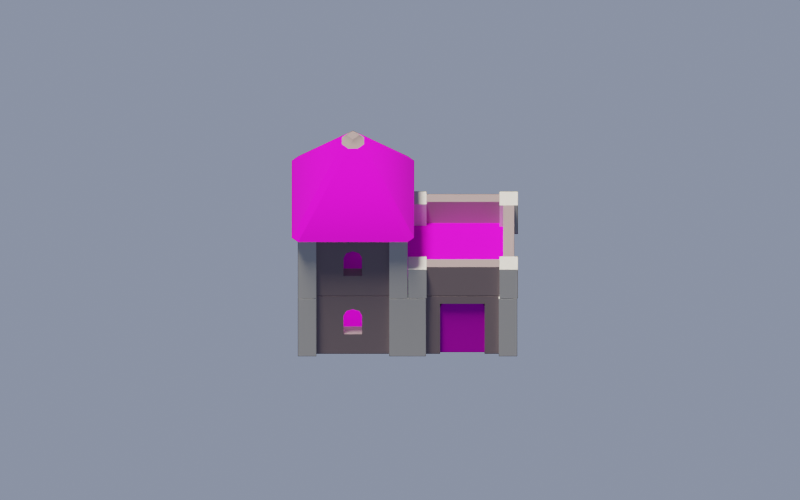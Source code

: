 # Source: modular_house2.blend  (saved by Blender 2.80.75; exported with 4.5.12 LTS)
import bpy
from mathutils import Matrix  # noqa: F401  (used for matrix-valued properties, if any)

bpy.ops.wm.read_factory_settings(use_empty=True)
scene = bpy.context.scene
scene.name = 'Scene'

# ---- collections
col_collection = bpy.data.collections.new('Collection'); scene.collection.children.link(col_collection)

# ---- images (referenced by path relative to the original .blend; pixels are not part of the script)
import os
ASSET_DIR = os.environ.get("B2B_ASSET_DIR", "")  # directory of the original .blend (textures are referenced by path, not embedded)
HERE = os.path.dirname(os.path.abspath(__file__))  # packed textures are extracted next to this script under _unpacked/

def load_image(name, relpath, width, height, colorspace="sRGB"):
    """Load a texture the original file referenced (path relative to the .blend, or extracted next to this script)."""
    p = next((c for c in (os.path.join(HERE, relpath), os.path.join(ASSET_DIR, relpath)) if relpath and os.path.exists(c)), "")
    if p:
        img = bpy.data.images.load(p, check_existing=True)
        img.name = name
    else:  # same state as the original file: an image datablock whose file is absent (Cycles renders it pink)
        img = bpy.data.images.new(name, width, height)
        img.source = "FILE"
        img.filepath = "//" + (relpath or name)
    img.colorspace_settings.name = colorspace
    return img
img_wallmedieval003_col_var2_3k_jpg = load_image('WallMedieval003_COL_VAR2_3K.jpg', 'WallMedieval003/REGULAR/3K/WallMedieval003_COL_VAR2_3K.jpg', 1024, 1024, 'sRGB')
img_copper_roof_png = load_image('copper-roof.png', 'copper-roof.png', 1024, 1024, 'sRGB')
img_woodplanks028_col_var1_3k_jpg = load_image('WoodPlanks028_COL_VAR1_3K.jpg', 'WoodPlanks028/REGULAR/3K/WoodPlanks028_COL_VAR1_3K.jpg', 1024, 1024, 'sRGB')

# ---- materials (node trees are filled in below, after node groups)
mat_shadow_catcher = bpy.data.materials.new('shadow catcher')
mat_shadow_catcher.surface_render_method = 'BLENDED'
mat_shadow_catcher.blend_method = 'BLEND'
mat_shadow_catcher.use_backface_culling = True
mat_shadow_catcher.use_transparent_shadow = False
mat_light_stone = bpy.data.materials.new('Light_Stone')
mat_light_stone.use_transparent_shadow = False
mat_light_stone.diffuse_color = (0.8824, 0.8863, 0.902, 1.0)
mat_light_stone.roughness = 1.0
mat_light_stone.specular_intensity = 0.33
mat_dark_stone = bpy.data.materials.new('Dark_Stone')
mat_dark_stone.use_transparent_shadow = False
mat_dark_stone.diffuse_color = (0.7804, 0.7843, 0.8, 1.0)
mat_dark_stone.roughness = 1.0
mat_dark_stone.specular_intensity = 0.33
mat_green_roof = bpy.data.materials.new('Green_Roof')
mat_green_roof.use_transparent_shadow = False
mat_green_roof.diffuse_color = (0.2706, 0.4078, 0.4, 1.0)
mat_green_roof.roughness = 1.0
mat_green_roof.specular_intensity = 0.33
mat_frontcolor = bpy.data.materials.new('FrontColor')
mat_frontcolor.use_transparent_shadow = False
mat_frontcolor.diffuse_color = (1.0, 1.0, 1.0, 1.0)
mat_frontcolor.roughness = 1.0
mat_frontcolor.specular_intensity = 0.33
mat_wood = bpy.data.materials.new('Wood')
mat_wood.use_transparent_shadow = False
mat_wood.diffuse_color = (0.6667, 0.5451, 0.3569, 1.0)
mat_wood.roughness = 1.0
mat_wood.specular_intensity = 0.33

# ---- material node trees
mat_shadow_catcher.use_nodes = True; mat_shadow_catcher.node_tree.nodes.clear()
_N = mat_shadow_catcher.node_tree.nodes; _L = mat_shadow_catcher.node_tree.links
n0 = _N.new('ShaderNodeBsdfDiffuse'); n0.name = 'Diffuse BSDF'; n0.location = (-324, 106)
n0.inputs[0].default_value = (0.0, 0.0, 0.0, 1.0)
n1 = _N.new('ShaderNodeBsdfDiffuse'); n1.name = 'Diffuse BSDF.001'; n1.location = (-584, 227)
n1.inputs[0].default_value = (1.0, 1.0, 1.0, 1.0)
n2 = _N.new('ShaderNodeShaderToRGB'); n2.name = 'Shader to RGB'; n2.location = (-347, 252)
n3 = _N.new('ShaderNodeRGBToBW'); n3.name = 'RGB to BW'; n3.location = (-137, 260)
n4 = _N.new('ShaderNodeMixShader'); n4.name = 'Mix Shader'; n4.location = (414, 23)
n5 = _N.new('ShaderNodeValToRGB'); n5.name = 'ColorRamp'; n5.location = (64, 298)
while len(n5.color_ramp.elements) > 1: n5.color_ramp.elements.remove(n5.color_ramp.elements[-1])
n5.color_ramp.elements[0].position = 0.0; n5.color_ramp.elements[0].color = (0.0, 0.0, 0.0, 1.0)
_e = n5.color_ramp.elements.new(0.4); _e.color = (1.0, 1.0, 1.0, 1.0)
n6 = _N.new('ShaderNodeBsdfTransparent'); n6.name = 'Transparent BSDF'; n6.location = (-59, -78)
n7 = _N.new('ShaderNodeOutputMaterial'); n7.name = 'Material Output'; n7.location = (787, 124)
_L.new(n1.outputs[0], n2.inputs[0])
_L.new(n2.outputs[0], n3.inputs[0])
_L.new(n3.outputs[0], n5.inputs[0])
_L.new(n5.outputs[0], n4.inputs[0])
_L.new(n6.outputs[0], n4.inputs[2])
_L.new(n0.outputs[0], n4.inputs[1])
_L.new(n4.outputs[0], n7.inputs[0])
n7.is_active_output = True
mat_dark_stone.use_nodes = True; mat_dark_stone.node_tree.nodes.clear()
_N = mat_dark_stone.node_tree.nodes; _L = mat_dark_stone.node_tree.links
n0 = _N.new('ShaderNodeOutputMaterial'); n0.name = 'Material Output'; n0.location = (300, 300)
n1 = _N.new('ShaderNodeBsdfPrincipled'); n1.name = 'Principled BSDF'; n1.location = (10, 300)
n1.distribution = 'GGX'
n1.subsurface_method = 'BURLEY'
n1.inputs[0].default_value = (0.3998, 0.3168, 0.3564, 1.0)
n1.inputs[2].default_value = 1.0
n1.inputs[3].default_value = 1.45
n1.inputs[13].default_value = 0.33
n1.inputs[27].default_value = (0.0, 0.0, 0.0, 1.0)
n1.inputs[28].default_value = 1.0
_L.new(n1.outputs[0], n0.inputs[0])
n0.is_active_output = True
mat_green_roof.use_nodes = True; mat_green_roof.node_tree.nodes.clear()
_N = mat_green_roof.node_tree.nodes; _L = mat_green_roof.node_tree.links
n0 = _N.new('ShaderNodeOutputMaterial'); n0.name = 'Material Output'; n0.location = (300, 300)
n1 = _N.new('ShaderNodeBsdfPrincipled'); n1.name = 'Principled BSDF'; n1.location = (10, 300)
n1.distribution = 'GGX'
n1.subsurface_method = 'BURLEY'
n1.inputs[2].default_value = 1.0
n1.inputs[3].default_value = 1.45
n1.inputs[13].default_value = 0.33
n1.inputs[27].default_value = (0.0, 0.0, 0.0, 1.0)
n1.inputs[28].default_value = 1.0
n2 = _N.new('ShaderNodeTexImage'); n2.name = 'Image Texture'; n2.location = (-366, 88)
n2.image = img_copper_roof_png
_L.new(n1.outputs[0], n0.inputs[0])
_L.new(n2.outputs[0], n1.inputs[0])
n0.is_active_output = True
mat_frontcolor.use_nodes = True; mat_frontcolor.node_tree.nodes.clear()
_N = mat_frontcolor.node_tree.nodes; _L = mat_frontcolor.node_tree.links
n0 = _N.new('ShaderNodeOutputMaterial'); n0.name = 'Material Output'; n0.location = (300, 300)
n1 = _N.new('ShaderNodeBsdfPrincipled'); n1.name = 'Principled BSDF'; n1.location = (10, 300)
n1.distribution = 'GGX'
n1.subsurface_method = 'BURLEY'
n1.inputs[0].default_value = (1.0, 1.0, 1.0, 1.0)
n1.inputs[2].default_value = 1.0
n1.inputs[3].default_value = 1.45
n1.inputs[13].default_value = 0.33
n1.inputs[27].default_value = (0.0, 0.0, 0.0, 1.0)
n1.inputs[28].default_value = 1.0
_L.new(n1.outputs[0], n0.inputs[0])
n0.is_active_output = True
mat_wood.use_nodes = True; mat_wood.node_tree.nodes.clear()
_N = mat_wood.node_tree.nodes; _L = mat_wood.node_tree.links
n0 = _N.new('ShaderNodeOutputMaterial'); n0.name = 'Material Output'; n0.location = (386, 300)
n1 = _N.new('ShaderNodeBsdfPrincipled'); n1.name = 'Principled BSDF'; n1.location = (96, 300)
n1.distribution = 'GGX'
n1.subsurface_method = 'BURLEY'
n1.inputs[2].default_value = 1.0
n1.inputs[3].default_value = 1.45
n1.inputs[13].default_value = 0.33
n1.inputs[27].default_value = (0.0, 0.0, 0.0, 1.0)
n1.inputs[28].default_value = 1.0
n2 = _N.new('ShaderNodeTexImage'); n2.name = 'Image Texture'; n2.location = (-332, 143)
n2.image = img_woodplanks028_col_var1_3k_jpg
_L.new(n1.outputs[0], n0.inputs[0])
_L.new(n2.outputs[0], n1.inputs[0])
n0.is_active_output = True

# ---- world
world_world = bpy.data.worlds.new('World'); scene.world = world_world
world_world.use_nodes = True; world_world.node_tree.nodes.clear()
_N = world_world.node_tree.nodes; _L = world_world.node_tree.links
n0 = _N.new('ShaderNodeOutputWorld'); n0.name = 'World Output'; n0.location = (300, 300)
n1 = _N.new('ShaderNodeBackground'); n1.name = 'Background'; n1.location = (10, 300)
n1.inputs[0].default_value = (0.1653, 0.1946, 0.2739, 1.0)
n1.inputs[1].default_value = 0.4
_L.new(n1.outputs[0], n0.inputs[0])
n0.is_active_output = True
world_world.color = (0.05088, 0.05088, 0.05088)
world_world.use_sun_shadow = False
world_world.sun_shadow_jitter_overblur = 0.0

# ---- cameras
cam_camera = bpy.data.cameras.new('Camera')
cam_camera.type = 'ORTHO'
cam_camera.clip_end = 100.0
cam_camera.ortho_scale = 21.9

# ---- lights
light_light = bpy.data.lights.new('Light', 'SUN')
light_light.color = (1.0, 0.9111, 0.7206)
light_light.transmission_factor = 0.0
light_light.angle = 0.1993
light_light.energy = 4.0
light_light.shadow_soft_size = 0.1
light_light.shadow_cascade_max_distance = 1000.0
light_point = bpy.data.lights.new('Point', 'POINT')
light_point.color = (1.0, 0.9708, 0.8305)
light_point.transmission_factor = 0.0
light_point.energy = 30.0
light_point.shadow_soft_size = 0.25
light_point.shadow_maximum_resolution = 0.006
light_point.use_absolute_resolution = True

# ---- meshes
me_plane = bpy.data.meshes.new('Plane')
me_plane.from_pydata([(-1.0, -1.0, 0.0), (1.0, -1.0, 0.0), (-1.0, 1.0, 0.0), (1.0, 1.0, 0.0)], [], [(0, 1, 3, 2)])
_uv = me_plane.uv_layers.new(name='UVMap')
_uv.uv.foreach_set('vector', [0.0, 0.0, 1.0, 0.0, 1.0, 1.0, 0.0, 1.0])
me_plane.materials.append(mat_shadow_catcher)
me_plane.use_remesh_preserve_volume = False
me_plane.use_remesh_preserve_attributes = False
me_plane.use_mirror_vertex_groups = False
me_plane.update()
me_grey_door_square_01_001 = bpy.data.meshes.new('Grey_Door_Square_01.001')
me_grey_door_square_01_001.from_pydata([(0.5, 2.2, 0.0), (0.5, 2.2, -0.5), (0.4, 2.2, -0.5), (0.1, 2.2, -0.5), (0.0, 2.2, -0.5), (0.0, 2.2, 0.0), (0.5, 0.0, 0.0), (0.5, 0.0, -0.5), (0.0, 0.0, -0.5), (0.1, 0.0, -0.5), (0.4, 0.0, -0.5), (0.0, 0.0, 0.0), (0.1, 0.0, -2.5), (0.1, -2.256e-17, -2.111), (0.1, 1.916, -2.111), (0.1, 1.916, -0.8889), (0.1, -2.256e-17, -0.8889), (0.1, 2.2, -2.5), (0.4, 0.0, -2.5), (0.4, -2.256e-17, -2.111), (0.4, 1.916, -0.8889), (0.4, 1.916, -2.111), (0.4, 2.2, -2.5), (0.4, -2.256e-17, -0.8889), (0.5, 0.0, -2.5), (0.5, 2.2, -2.5), (0.5, 2.2, -3.0), (0.5, 0.0, -3.0), (0.0, 2.2, -3.0), (0.0, 2.2, -2.5), (0.0, 0.0, -3.0), (0.0, 0.0, -2.5)], [], [(0, 1, 2, 3, 4, 5), (6, 7, 1, 0), (8, 9, 10, 7, 6, 11), (8, 4, 3, 9), (5, 4, 8, 11), (11, 6, 0, 5), (12, 13, 14, 15, 16, 9, 3, 17), (18, 19, 13, 12), (20, 21, 19, 18, 22, 2, 10, 23), (14, 21, 20, 15), (19, 21, 14, 13), (15, 20, 23, 16), (9, 16, 23, 10), (24, 25, 22, 18), (26, 25, 24, 27), (28, 29, 17, 22, 25, 26), (30, 31, 29, 28), (24, 18, 12, 31, 30, 27), (29, 31, 12, 17), (27, 30, 28, 26), (22, 17, 3, 2), (1, 7, 10, 2)])
me_grey_door_square_01_001.polygons.foreach_set('use_smooth', [True] * 22)
me_grey_door_square_01_001.polygons.foreach_set('material_index', [0, 0, 0, 0, 0, 0, 1, 1, 1, 1, 1, 1, 1, 0, 0, 0, 0, 0, 0, 0, 1, 0])
_k = set([(0, 1), (0, 5), (0, 6), (1, 2), (1, 7), (2, 10), (2, 22), (3, 4), (3, 9), (3, 17), (4, 5), (4, 8), (5, 11), (6, 7), (6, 11), (7, 10), (8, 9), (8, 11), (9, 16), (10, 23), (12, 13), (12, 17), (12, 31), (13, 14), (13, 19), (14, 15), (14, 21), (15, 16), (15, 20), (16, 23), (17, 29), (18, 19), (18, 22), (18, 24), (19, 21), (20, 21), (20, 23), (22, 25), (24, 25), (24, 27), (25, 26), (26, 27), (26, 28), (27, 30), (28, 29), (28, 30), (29, 31), (30, 31)])
me_grey_door_square_01_001.attributes.new('sharp_edge', 'BOOLEAN', 'EDGE').data.foreach_set('value', [ (min(e.vertices), max(e.vertices)) in _k for e in me_grey_door_square_01_001.edges])
_uv = me_grey_door_square_01_001.uv_layers.new(name='UVMap')
_uv.uv.foreach_set('vector', [0.2273, 0.0, 0.2273, 0.2273, 0.1818, 0.2273, 0.04545, 0.2273, 0.0, 0.2273, 0.0, 0.0, 0.9999, 0.4548, 0.9999, 0.682, 0.0001151, 0.682, 0.0001151, 0.4548, 0.0, 0.2273, -0.04545, 0.2273, -0.1818, 0.2273, -0.2273, 0.2273, -0.2273, 0.0, 0.0, 0.0, 0.0, 0.0, 0.0, 1.0, -0.04545, 1.0, -0.04545, 0.0, 0.0, 1.0, -0.2273, 1.0, -0.2273, 0.0, 0.0, 0.0, 0.0, 0.0, 0.2273, 0.0, 0.2273, 1.0, 0.0, 1.0, -1.136, 1.251e-18, -0.9596, -9.004e-18, -0.9596, 0.8707, -0.404, 0.8707, -0.404, -9.004e-18, -0.2273, 1.251e-18, -0.2273, 1.0, -1.136, 1.0, -0.1818, 1.136, -0.1818, 0.9596, -0.04545, 0.9596, -0.04545, 1.136, 0.404, 0.8707, 0.9596, 0.8707, 0.9596, -1.025e-17, 1.136, -5.094e-33, 1.136, 1.0, 0.2273, 1.0, 0.2273, -5.094e-33, 0.404, -1.025e-17, -0.04545, 0.9596, -0.1818, 0.9596, -0.1818, 0.404, -0.04545, 0.404, 0.1818, -3.117e-15, 0.1818, 0.8707, 0.04545, 0.8707, 0.04545, -3.117e-15, -0.04545, 0.8707, -0.1818, 0.8707, -0.1818, -1.025e-17, -0.04545, -1.025e-17, -0.04545, 0.2273, -0.04545, 0.404, -0.1818, 0.404, -0.1818, 0.2273, 0.2273, 0.0, 0.2273, 1.0, 0.1818, 1.0, 0.1818, 0.0, 0.0001151, 0.2273, 0.0001152, 0.0001151, 0.9999, 0.0001153, 0.9999, 0.2273, 0.0, 1.364, 0.0, 1.136, 0.04545, 1.136, 0.1818, 1.136, 0.2273, 1.136, 0.2273, 1.364, -1.364, 0.0, -1.136, 0.0, -1.136, 1.0, -1.364, 1.0, -0.2273, 1.136, -0.1818, 1.136, -0.04545, 1.136, 0.0, 1.136, 0.0, 1.364, -0.2273, 1.364, 0.0, 1.0, 0.0, 0.0, 0.04545, 0.0, 0.04545, 1.0, 0.9999, 0.2273, 0.9999, 0.4546, 0.0001151, 0.4546, 0.0001151, 0.2273, 0.1818, 1.136, 0.04545, 1.136, 0.04545, 0.2273, 0.1818, 0.2273, -0.2273, 1.0, -0.2273, 0.0, -0.1818, 0.0, -0.1818, 1.0])
me_grey_door_square_01_001.materials.append(mat_light_stone)
me_grey_door_square_01_001.materials.append(mat_dark_stone)
me_grey_door_square_01_001.use_remesh_preserve_volume = False
me_grey_door_square_01_001.use_remesh_preserve_attributes = False
me_grey_door_square_01_001.use_mirror_vertex_groups = False
me_grey_door_square_01_001.update()
me_grey_door_square_01_001.normals_split_custom_set([tuple(v) for v in zip(*[iter([0.0, 1.0, 1.788e-07, 0.0, 1.0, 1.788e-07, 0.0, 1.0, 1.192e-07, 0.0, 1.0, 1.192e-07, 0.0, 1.0, 1.788e-07, 0.0, 1.0, 1.788e-07, 1.0, 0.0, 0.0, 1.0, 0.0, 0.0, 1.0, 0.0, 0.0, 1.0, 0.0, 0.0, 0.0, -1.0, 0.0, 0.0, -1.0, 1.934e-17, 0.0, -1.0, 1.934e-17, 0.0, -1.0, 0.0, 0.0, -1.0, 0.0, 0.0, -1.0, 0.0, 0.0, 0.0, -1.0, 0.0, 0.0, -1.0, 0.0, 0.0, -1.0, 0.0, 0.0, -1.0, -1.0, 0.0, 0.0, -1.0, 0.0, 0.0, -1.0, 0.0, 0.0, -1.0, 0.0, 0.0, 0.0, 0.0, 1.0, 0.0, 0.0, 1.0, 0.0, 0.0, 1.0, 0.0, 0.0, 1.0, -1.0, 7.239e-09, 0.0, -1.0, 7.239e-09, 0.0, -1.0, 7.239e-09, 0.0, -1.0, 7.239e-09, 0.0, -1.0, 7.239e-09, 0.0, -1.0, 7.239e-09, 0.0, -1.0, 7.239e-09, 0.0, -1.0, 7.239e-09, 0.0, 0.0, -1.0, -1.934e-17, 0.0, -1.0, -5.801e-17, 0.0, -1.0, -5.801e-17, 0.0, -1.0, -1.934e-17, 1.0, -1.448e-08, 0.0, 1.0, -1.448e-08, 0.0, 1.0, -1.448e-08, 0.0, 1.0, -1.448e-08, 0.0, 1.0, -1.448e-08, 0.0, 1.0, -1.448e-08, 0.0, 1.0, -1.448e-08, 0.0, 1.0, -1.448e-08, 0.0, 0.0, -1.0, 0.0, 0.0, -1.0, 0.0, 0.0, -1.0, 0.0, 0.0, -1.0, 0.0, 0.0, 0.0, 1.0, 0.0, 0.0, 1.0, 0.0, 0.0, 1.0, 0.0, 0.0, 1.0, 0.0, 0.0, -1.0, 0.0, 0.0, -1.0, 0.0, 0.0, -1.0, 0.0, 0.0, -1.0, 0.0, -1.0, 1.934e-17, 0.0, -1.0, 5.802e-17, 0.0, -1.0, 5.802e-17, 0.0, -1.0, 1.934e-17, 0.0, 0.0, 1.0, 0.0, 0.0, 1.0, 0.0, 0.0, 1.0, 0.0, 0.0, 1.0, 1.0, 0.0, 0.0, 1.0, 0.0, 0.0, 1.0, 0.0, 0.0, 1.0, 0.0, 0.0, 0.0, 1.0, -1.192e-07, 0.0, 1.0, -1.192e-07, 0.0, 1.0, -7.947e-08, 0.0, 1.0, -7.947e-08, 0.0, 1.0, -1.192e-07, 0.0, 1.0, -1.192e-07, -1.0, 0.0, 0.0, -1.0, 0.0, 0.0, -1.0, 0.0, 0.0, -1.0, 0.0, 0.0, 0.0, -1.0, 0.0, 0.0, -1.0, -1.934e-17, 0.0, -1.0, -1.934e-17, 0.0, -1.0, 0.0, 0.0, -1.0, 0.0, 0.0, -1.0, 0.0, 0.0, 0.0, 1.0, 0.0, 0.0, 1.0, 0.0, 0.0, 1.0, 0.0, 0.0, 1.0, 0.0, 0.0, -1.0, 0.0, 0.0, -1.0, 0.0, 0.0, -1.0, 0.0, 0.0, -1.0, 0.0, 1.0, -7.947e-08, 0.0, 1.0, -7.947e-08, 0.0, 1.0, 1.192e-07, 0.0, 1.0, 1.192e-07, 0.0, 0.0, -1.0, 0.0, 0.0, -1.0, 0.0, 0.0, -1.0, 0.0, 0.0, -1.0])] * 3)])
me_grey_window_round_01 = bpy.data.meshes.new('Grey_Window_Round_01')
me_grey_window_round_01.from_pydata([(0.5, 2.2, 0.0), (0.5, 2.2, -0.5), (0.4, 2.2, -0.5), (0.1, 2.2, -0.5), (0.0, 2.2, -0.5), (0.0, 2.2, 0.0), (0.5, 0.0, 0.0), (0.5, 0.0, -0.5), (0.0, 0.0, -0.5), (0.1, 0.0, -0.5), (0.4, 0.0, -0.5), (0.0, 0.0, 0.0), (0.1, 1.631, -1.322), (0.1, 2.2, -2.5), (0.4, 2.2, -2.5), (0.0, 2.2, -3.0), (0.0, 2.2, -2.5), (0.5, 2.2, -2.5), (0.5, 2.2, -3.0), (0.0, 0.0, -3.0), (0.0, 0.0, -2.5), (0.5, 0.0, -2.5), (0.4, 0.0, -2.5), (0.1, 0.0, -2.5), (0.5, 0.0, -3.0), (0.4, 1.452, -1.752), (0.4, 1.631, -1.678), (0.4, 1.705, -1.5), (0.4, 1.631, -1.322), (0.4, 1.452, -1.248), (0.4, 0.7477, -1.248), (0.1, 0.7477, -1.248), (0.1, 1.452, -1.248), (0.4, 0.7477, -1.752), (0.1, 0.7477, -1.752), (0.1, 1.452, -1.752), (0.1, 1.631, -1.678), (0.1, 1.705, -1.5)], [], [(0, 1, 2, 3, 4, 5), (6, 7, 1, 0), (8, 9, 10, 7, 6, 11), (8, 4, 3, 9), (5, 4, 8, 11), (11, 6, 0, 5), (3, 12, 9), (12, 3, 13), (14, 13, 3, 2), (15, 16, 13, 14, 17, 18), (19, 20, 16, 15), (21, 22, 23, 20, 19, 24), (21, 17, 14, 22), (18, 17, 21, 24), (24, 19, 15, 18), (14, 25, 22), (14, 26, 25), (14, 27, 26), (14, 28, 27), (2, 28, 14), (28, 2, 29), (29, 2, 30), (10, 30, 2), (30, 10, 22), (9, 23, 22, 10), (9, 31, 23), (31, 9, 32), (9, 12, 32), (28, 29, 32, 12), (29, 30, 31, 32), (30, 33, 34, 31), (30, 22, 33), (33, 22, 25), (33, 25, 35, 34), (25, 26, 36, 35), (26, 27, 37, 36), (27, 28, 12, 37), (12, 13, 37), (37, 13, 36), (36, 13, 35), (35, 13, 34), (23, 34, 13), (23, 31, 34), (16, 20, 23, 13), (1, 7, 10, 2)])
me_grey_window_round_01.polygons.foreach_set('use_smooth', [True] * 45)
me_grey_window_round_01.polygons.foreach_set('material_index', [0, 0, 0, 0, 0, 0, 1, 1, 1, 0, 0, 0, 0, 0, 0, 1, 1, 1, 1, 1, 1, 1, 1, 1, 1, 1, 1, 1, 1, 1, 1, 1, 1, 1, 1, 1, 1, 1, 1, 1, 1, 1, 1, 0, 0])
_k = set([(0, 1), (0, 5), (0, 6), (1, 2), (1, 7), (2, 10), (2, 14), (3, 4), (3, 9), (3, 13), (4, 5), (4, 8), (5, 11), (6, 7), (6, 11), (7, 10), (8, 9), (8, 11), (9, 23), (10, 22), (12, 28), (12, 32), (12, 37), (13, 16), (13, 23), (14, 17), (14, 22), (15, 16), (15, 18), (15, 19), (16, 20), (17, 18), (17, 21), (18, 24), (19, 20), (19, 24), (20, 23), (21, 22), (21, 24), (25, 26), (25, 33), (25, 35), (26, 27), (26, 36), (27, 28), (27, 37), (28, 29), (29, 30), (29, 32), (30, 31), (30, 33), (31, 32), (31, 34), (33, 34), (34, 35), (35, 36), (36, 37)])
me_grey_window_round_01.attributes.new('sharp_edge', 'BOOLEAN', 'EDGE').data.foreach_set('value', [ (min(e.vertices), max(e.vertices)) in _k for e in me_grey_window_round_01.edges])
_uv = me_grey_window_round_01.uv_layers.new(name='UVMap')
_uv.uv.foreach_set('vector', [0.2273, 0.0, 0.2273, 0.2273, 0.1818, 0.2273, 0.04545, 0.2273, 0.0, 0.2273, 0.0, 0.0, 0.0, 0.0, 0.2273, 0.0, 0.2273, 1.0, 0.0, 1.0, 0.0, 0.2273, -0.04545, 0.2273, -0.1818, 0.2273, -0.2273, 0.2273, -0.2273, 0.0, 0.0, 0.0, 0.0, 0.0, 0.0, 1.0, -0.04545, 1.0, -0.04545, 0.0, 0.0, 1.0, -0.2273, 1.0, -0.2273, 0.0, 0.0, 0.0, 0.0, 0.0, 0.2273, 0.0, 0.2273, 1.0, 0.0, 1.0, -0.2273, 1.0, -0.6007, 0.7413, -0.2273, 0.0, -0.6007, 0.7413, -0.2273, 1.0, -1.136, 1.0, 0.1818, 1.136, 0.04545, 1.136, 0.04545, 0.2273, 0.1818, 0.2273, 0.0, 1.364, 0.0, 1.136, 0.04545, 1.136, 0.1818, 1.136, 0.2273, 1.136, 0.2273, 1.364, -1.364, 0.0, -1.136, 0.0, -1.136, 1.0, -1.364, 1.0, -0.2273, 1.136, -0.1818, 1.136, -0.04545, 1.136, 0.0, 1.136, 0.0, 1.364, -0.2273, 1.364, 0.2273, 0.0, 0.2273, 1.0, 0.1818, 1.0, 0.1818, 0.0, 1.364, 1.0, 1.136, 1.0, 1.136, 0.0, 1.364, 0.0, -0.2273, 0.0, 0.0, 0.0, 0.0, 1.0, -0.2273, 1.0, 1.136, 1.0, 0.7965, 0.6602, 1.136, 0.0, 1.136, 1.0, 0.7629, 0.7413, 0.7965, 0.6602, 1.136, 1.0, 0.6818, 0.7749, 0.7629, 0.7413, 1.136, 1.0, 0.6007, 0.7413, 0.6818, 0.7749, 0.2273, 1.0, 0.6007, 0.7413, 1.136, 1.0, 0.6007, 0.7413, 0.2273, 1.0, 0.5671, 0.6602, 0.5671, 0.6602, 0.2273, 1.0, 0.5671, 0.3398, 0.2273, 0.0, 0.5671, 0.3398, 0.2273, 1.0, 0.5671, 0.3398, 0.2273, 0.0, 1.136, 0.0, -0.04545, 0.2273, -0.04545, 1.136, -0.1818, 1.136, -0.1818, 0.2273, -0.2273, 0.0, -0.5671, 0.3398, -1.136, 0.0, -0.5671, 0.3398, -0.2273, 0.0, -0.5671, 0.6602, -0.2273, 0.0, -0.6007, 0.7413, -0.5671, 0.6602, -0.1818, 0.9147, -0.1818, 0.8269, -0.04545, 0.8269, -0.04545, 0.9147, -0.1818, 0.6602, -0.1818, 0.3398, -0.04545, 0.3398, -0.04545, 0.6602, 0.1818, 0.5671, 0.1818, 0.7965, 0.04545, 0.7965, 0.04545, 0.5671, 0.5671, 0.3398, 1.136, 0.0, 0.7965, 0.3398, 0.7965, 0.3398, 1.136, 0.0, 0.7965, 0.6602, 0.1818, 0.3398, 0.1818, 0.6602, 0.04545, 0.6602, 0.04545, 0.3398, 0.1818, 0.3051, 0.1818, 0.3929, 0.04545, 0.3929, 0.04545, 0.3051, 0.1818, -0.4212, 0.1818, -0.3334, 0.04545, -0.3334, 0.04545, -0.4212, -0.1818, 0.9264, -0.1818, 0.8387, -0.04545, 0.8387, -0.04545, 0.9264, -0.6007, 0.7413, -1.136, 1.0, -0.6818, 0.7749, -0.6818, 0.7749, -1.136, 1.0, -0.7629, 0.7413, -0.7629, 0.7413, -1.136, 1.0, -0.7965, 0.6602, -0.7965, 0.6602, -1.136, 1.0, -0.7965, 0.3398, -1.136, 0.0, -0.7965, 0.3398, -1.136, 1.0, -1.136, 0.0, -0.5671, 0.3398, -0.7965, 0.3398, 0.0, 1.0, 0.0, 0.0, 0.04545, 0.0, 0.04545, 1.0, -0.2273, 1.0, -0.2273, 0.0, -0.1818, 0.0, -0.1818, 1.0])
me_grey_window_round_01.materials.append(mat_light_stone)
me_grey_window_round_01.materials.append(mat_dark_stone)
me_grey_window_round_01.use_remesh_preserve_volume = False
me_grey_window_round_01.use_remesh_preserve_attributes = False
me_grey_window_round_01.use_mirror_vertex_groups = False
me_grey_window_round_01.update()
me_grey_window_round_01.normals_split_custom_set([tuple(v) for v in zip(*[iter([0.0, 1.0, 1.788e-07, 0.0, 1.0, 1.788e-07, 0.0, 1.0, 1.192e-07, 0.0, 1.0, 1.192e-07, 0.0, 1.0, 1.788e-07, 0.0, 1.0, 1.788e-07, 1.0, 0.0, 0.0, 1.0, 0.0, 0.0, 1.0, 0.0, 0.0, 1.0, 0.0, 0.0, 0.0, -1.0, 0.0, 0.0, -1.0, 0.0, 0.0, -1.0, 0.0, 0.0, -1.0, 0.0, 0.0, -1.0, 0.0, 0.0, -1.0, 0.0, 0.0, 0.0, -1.0, 0.0, 0.0, -1.0, 0.0, 0.0, -1.0, 0.0, 0.0, -1.0, -1.0, 0.0, 0.0, -1.0, 0.0, 0.0, -1.0, 0.0, 0.0, -1.0, 0.0, 0.0, 0.0, 0.0, 1.0, 0.0, 0.0, 1.0, 0.0, 0.0, 1.0, 0.0, 0.0, 1.0, -1.0, 0.0, 0.0, -1.0, -6.269e-09, 0.0, -1.0, -7.379e-09, 0.0, -1.0, -6.269e-09, 0.0, -1.0, 0.0, 0.0, -1.0, -5.999e-09, 0.0, 0.0, 1.0, -7.947e-08, 0.0, 1.0, -7.947e-08, 0.0, 1.0, 1.192e-07, 0.0, 1.0, 1.192e-07, 0.0, 1.0, -1.192e-07, 0.0, 1.0, -1.192e-07, 0.0, 1.0, -7.947e-08, 0.0, 1.0, -7.947e-08, 0.0, 1.0, -1.192e-07, 0.0, 1.0, -1.192e-07, -1.0, 0.0, 0.0, -1.0, 0.0, 0.0, -1.0, 0.0, 0.0, -1.0, 0.0, 0.0, 0.0, -1.0, 0.0, 0.0, -1.0, 0.0, 0.0, -1.0, 0.0, 0.0, -1.0, 0.0, 0.0, -1.0, 0.0, 0.0, -1.0, 0.0, 0.0, 0.0, 1.0, 0.0, 0.0, 1.0, 0.0, 0.0, 1.0, 0.0, 0.0, 1.0, 1.0, 0.0, 0.0, 1.0, 0.0, 0.0, 1.0, 0.0, 0.0, 1.0, 0.0, 0.0, 0.0, 0.0, -1.0, 0.0, 0.0, -1.0, 0.0, 0.0, -1.0, 0.0, 0.0, -1.0, 1.0, 7.187e-10, 0.0, 1.0, -8.556e-08, 0.0, 1.0, 2.464e-09, 0.0, 1.0, 7.187e-10, 0.0, 1.0, -1.64e-08, 0.0, 1.0, -8.556e-08, 0.0, 1.0, 7.187e-10, 0.0, 1.0, 1.652e-06, 0.0, 1.0, -1.64e-08, 0.0, 1.0, 7.187e-10, 0.0, 1.0, -1.135e-07, 0.0, 1.0, 1.652e-06, 0.0, 1.0, -3.609e-08, 0.0, 1.0, -1.135e-07, 0.0, 1.0, 7.187e-10, 0.0, 1.0, -1.135e-07, 0.0, 1.0, -3.609e-08, 0.0, 1.0, -1.053e-07, 0.0, 1.0, -1.053e-07, 0.0, 1.0, -3.609e-08, 0.0, 1.0, 1.271e-08, 0.0, 1.0, 3.986e-08, 0.0, 1.0, 1.271e-08, 0.0, 1.0, -3.609e-08, 0.0, 1.0, 1.271e-08, 0.0, 1.0, 3.986e-08, 0.0, 1.0, 2.464e-09, 0.0, 0.0, -1.0, 0.0, 0.0, -1.0, 0.0, 0.0, -1.0, 0.0, 0.0, -1.0, 0.0, -1.0, -7.379e-09, 0.0, -1.0, -5.434e-09, 0.0, -1.0, -3.722e-09, 0.0, -1.0, -5.434e-09, 0.0, -1.0, -7.379e-09, 0.0, -1.0, 4.021e-07, 0.0, -1.0, -7.379e-09, 0.0, -1.0, -6.269e-09, 0.0, -1.0, 4.021e-07, 0.0, 0.0, -0.3827, -0.9239, 0.0, -0.3827, -0.9239, 0.0, -0.3827, -0.9239, 0.0, -0.3827, -0.9239, 0.0, 0.0, -1.0, 0.0, 0.0, -1.0, 0.0, 0.0, -1.0, 0.0, 0.0, -1.0, 0.0, 1.0, 0.0, 0.0, 1.0, 0.0, 0.0, 1.0, 0.0, 0.0, 1.0, 0.0, 1.0, 1.271e-08, 0.0, 1.0, 2.464e-09, 0.0, 1.0, -7.898e-08, 0.0, 1.0, -7.898e-08, 0.0, 1.0, 2.464e-09, 0.0, 1.0, -8.556e-08, 0.0, 0.0, 0.0, 1.0, 0.0, 0.0, 1.0, 0.0, 0.0, 1.0, 0.0, 0.0, 1.0, 0.0, -0.3827, 0.9239, 0.0, -0.3827, 0.9239, 0.0, -0.3827, 0.9239, 0.0, -0.3827, 0.9239, 0.0, -0.9239, 0.3827, 0.0, -0.9239, 0.3827, 0.0, -0.9239, 0.3827, 0.0, -0.9239, 0.3827, 0.0, -0.9239, -0.3827, 0.0, -0.9239, -0.3827, 0.0, -0.9239, -0.3827, 0.0, -0.9239, -0.3827, -1.0, -6.269e-09, 0.0, -1.0, -5.999e-09, 0.0, -1.0, -8.261e-07, 0.0, -1.0, -8.261e-07, 0.0, -1.0, -5.999e-09, 0.0, -1.0, -1.422e-08, 0.0, -1.0, -1.422e-08, 0.0, -1.0, -5.999e-09, 0.0, -1.0, 2.633e-08, 0.0, -1.0, 2.633e-08, 0.0, -1.0, -5.999e-09, 0.0, -1.0, 9.873e-09, 0.0, -1.0, -3.722e-09, 0.0, -1.0, 9.873e-09, 0.0, -1.0, -5.999e-09, 0.0, -1.0, -3.722e-09, 0.0, -1.0, -5.434e-09, 0.0, -1.0, 9.873e-09, 0.0, 0.0, 0.0, 1.0, 0.0, 0.0, 1.0, 0.0, 0.0, 1.0, 0.0, 0.0, 1.0, 0.0, 0.0, -1.0, 0.0, 0.0, -1.0, 0.0, 0.0, -1.0, 0.0, 0.0, -1.0])] * 3)])
me_grey_window_round_01_001 = bpy.data.meshes.new('Grey_Window_Round_01.001')
me_grey_window_round_01_001.from_pydata([(0.5, 2.2, 0.0), (0.5, 2.2, -0.5), (0.4, 2.2, -0.5), (0.1, 2.2, -0.5), (0.0, 2.2, -0.5), (0.0, 2.2, 0.0), (0.5, 0.0, 0.0), (0.5, 0.0, -0.5), (0.0, 0.0, -0.5), (0.1, 0.0, -0.5), (0.4, 0.0, -0.5), (0.0, 0.0, 0.0), (0.1, 1.631, -1.322), (0.1, 2.2, -2.5), (0.4, 2.2, -2.5), (0.0, 2.2, -3.0), (0.0, 2.2, -2.5), (0.5, 2.2, -2.5), (0.5, 2.2, -3.0), (0.0, 0.0, -3.0), (0.0, 0.0, -2.5), (0.5, 0.0, -2.5), (0.4, 0.0, -2.5), (0.1, 0.0, -2.5), (0.5, 0.0, -3.0), (0.4, 1.452, -1.752), (0.4, 1.631, -1.678), (0.4, 1.705, -1.5), (0.4, 1.631, -1.322), (0.4, 1.452, -1.248), (0.4, 0.7477, -1.248), (0.1, 0.7477, -1.248), (0.1, 1.452, -1.248), (0.4, 0.7477, -1.752), (0.1, 0.7477, -1.752), (0.1, 1.452, -1.752), (0.1, 1.631, -1.678), (0.1, 1.705, -1.5)], [], [(0, 1, 2, 3, 4, 5), (6, 7, 1, 0), (8, 9, 10, 7, 6, 11), (8, 4, 3, 9), (5, 4, 8, 11), (11, 6, 0, 5), (3, 12, 9), (12, 3, 13), (14, 13, 3, 2), (15, 16, 13, 14, 17, 18), (19, 20, 16, 15), (21, 22, 23, 20, 19, 24), (21, 17, 14, 22), (18, 17, 21, 24), (24, 19, 15, 18), (14, 25, 22), (14, 26, 25), (14, 27, 26), (14, 28, 27), (2, 28, 14), (28, 2, 29), (29, 2, 30), (10, 30, 2), (30, 10, 22), (9, 23, 22, 10), (9, 31, 23), (31, 9, 32), (9, 12, 32), (28, 29, 32, 12), (29, 30, 31, 32), (30, 33, 34, 31), (30, 22, 33), (33, 22, 25), (33, 25, 35, 34), (25, 26, 36, 35), (26, 27, 37, 36), (27, 28, 12, 37), (12, 13, 37), (37, 13, 36), (36, 13, 35), (35, 13, 34), (23, 34, 13), (23, 31, 34), (16, 20, 23, 13), (1, 7, 10, 2)])
me_grey_window_round_01_001.polygons.foreach_set('use_smooth', [True] * 45)
me_grey_window_round_01_001.polygons.foreach_set('material_index', [0, 0, 0, 0, 0, 0, 1, 1, 1, 0, 0, 0, 0, 0, 0, 1, 1, 1, 1, 1, 1, 1, 1, 1, 1, 1, 1, 1, 1, 1, 1, 1, 1, 1, 1, 1, 1, 1, 1, 1, 1, 1, 1, 0, 0])
_k = set([(0, 1), (0, 5), (0, 6), (1, 2), (1, 7), (2, 10), (2, 14), (3, 4), (3, 9), (3, 13), (4, 5), (4, 8), (5, 11), (6, 7), (6, 11), (7, 10), (8, 9), (8, 11), (9, 23), (10, 22), (12, 28), (12, 32), (12, 37), (13, 16), (13, 23), (14, 17), (14, 22), (15, 16), (15, 18), (15, 19), (16, 20), (17, 18), (17, 21), (18, 24), (19, 20), (19, 24), (20, 23), (21, 22), (21, 24), (25, 26), (25, 33), (25, 35), (26, 27), (26, 36), (27, 28), (27, 37), (28, 29), (29, 30), (29, 32), (30, 31), (30, 33), (31, 32), (31, 34), (33, 34), (34, 35), (35, 36), (36, 37)])
me_grey_window_round_01_001.attributes.new('sharp_edge', 'BOOLEAN', 'EDGE').data.foreach_set('value', [ (min(e.vertices), max(e.vertices)) in _k for e in me_grey_window_round_01_001.edges])
_uv = me_grey_window_round_01_001.uv_layers.new(name='UVMap')
_uv.uv.foreach_set('vector', [0.2273, 0.0, 0.2273, 0.2273, 0.1818, 0.2273, 0.04545, 0.2273, 0.0, 0.2273, 0.0, 0.0, 0.0, 0.0, 0.2273, 0.0, 0.2273, 1.0, 0.0, 1.0, 0.0, 0.2273, -0.04545, 0.2273, -0.1818, 0.2273, -0.2273, 0.2273, -0.2273, 0.0, 0.0, 0.0, 0.0, 0.0, 0.0, 1.0, -0.04545, 1.0, -0.04545, 0.0, 0.0, 1.0, -0.2273, 1.0, -0.2273, 0.0, 0.0, 0.0, 0.0, 0.0, 0.2273, 0.0, 0.2273, 1.0, 0.0, 1.0, -0.2273, 1.0, -0.6007, 0.7413, -0.2273, 0.0, -0.6007, 0.7413, -0.2273, 1.0, -1.136, 1.0, 0.1818, 1.136, 0.04545, 1.136, 0.04545, 0.2273, 0.1818, 0.2273, 0.0, 1.364, 0.0, 1.136, 0.04545, 1.136, 0.1818, 1.136, 0.2273, 1.136, 0.2273, 1.364, -1.364, 0.0, -1.136, 0.0, -1.136, 1.0, -1.364, 1.0, -0.2273, 1.136, -0.1818, 1.136, -0.04545, 1.136, 0.0, 1.136, 0.0, 1.364, -0.2273, 1.364, 0.2273, 0.0, 0.2273, 1.0, 0.1818, 1.0, 0.1818, 0.0, 1.364, 1.0, 1.136, 1.0, 1.136, 0.0, 1.364, 0.0, -0.2273, 0.0, 0.0, 0.0, 0.0, 1.0, -0.2273, 1.0, 1.136, 1.0, 0.7965, 0.6602, 1.136, 0.0, 1.136, 1.0, 0.7629, 0.7413, 0.7965, 0.6602, 1.136, 1.0, 0.6818, 0.7749, 0.7629, 0.7413, 1.136, 1.0, 0.6007, 0.7413, 0.6818, 0.7749, 0.2273, 1.0, 0.6007, 0.7413, 1.136, 1.0, 0.6007, 0.7413, 0.2273, 1.0, 0.5671, 0.6602, 0.5671, 0.6602, 0.2273, 1.0, 0.5671, 0.3398, 0.2273, 0.0, 0.5671, 0.3398, 0.2273, 1.0, 0.5671, 0.3398, 0.2273, 0.0, 1.136, 0.0, -0.04545, 0.2273, -0.04545, 1.136, -0.1818, 1.136, -0.1818, 0.2273, -0.2273, 0.0, -0.5671, 0.3398, -1.136, 0.0, -0.5671, 0.3398, -0.2273, 0.0, -0.5671, 0.6602, -0.2273, 0.0, -0.6007, 0.7413, -0.5671, 0.6602, -0.1818, 0.9147, -0.1818, 0.8269, -0.04545, 0.8269, -0.04545, 0.9147, -0.1818, 0.6602, -0.1818, 0.3398, -0.04545, 0.3398, -0.04545, 0.6602, 0.1818, 0.5671, 0.1818, 0.7965, 0.04545, 0.7965, 0.04545, 0.5671, 0.5671, 0.3398, 1.136, 0.0, 0.7965, 0.3398, 0.7965, 0.3398, 1.136, 0.0, 0.7965, 0.6602, 0.1818, 0.3398, 0.1818, 0.6602, 0.04545, 0.6602, 0.04545, 0.3398, 0.1818, 0.3051, 0.1818, 0.3929, 0.04545, 0.3929, 0.04545, 0.3051, 0.1818, -0.4212, 0.1818, -0.3334, 0.04545, -0.3334, 0.04545, -0.4212, -0.1818, 0.9264, -0.1818, 0.8387, -0.04545, 0.8387, -0.04545, 0.9264, -0.6007, 0.7413, -1.136, 1.0, -0.6818, 0.7749, -0.6818, 0.7749, -1.136, 1.0, -0.7629, 0.7413, -0.7629, 0.7413, -1.136, 1.0, -0.7965, 0.6602, -0.7965, 0.6602, -1.136, 1.0, -0.7965, 0.3398, -1.136, 0.0, -0.7965, 0.3398, -1.136, 1.0, -1.136, 0.0, -0.5671, 0.3398, -0.7965, 0.3398, 0.0, 1.0, 0.0, 0.0, 0.04545, 0.0, 0.04545, 1.0, -0.2273, 1.0, -0.2273, 0.0, -0.1818, 0.0, -0.1818, 1.0])
me_grey_window_round_01_001.materials.append(mat_light_stone)
me_grey_window_round_01_001.materials.append(mat_dark_stone)
me_grey_window_round_01_001.use_remesh_preserve_volume = False
me_grey_window_round_01_001.use_remesh_preserve_attributes = False
me_grey_window_round_01_001.use_mirror_vertex_groups = False
me_grey_window_round_01_001.update()
me_grey_window_round_01_001.normals_split_custom_set([tuple(v) for v in zip(*[iter([0.0, 1.0, 1.788e-07, 0.0, 1.0, 1.788e-07, 0.0, 1.0, 1.192e-07, 0.0, 1.0, 1.192e-07, 0.0, 1.0, 1.788e-07, 0.0, 1.0, 1.788e-07, 1.0, 0.0, 0.0, 1.0, 0.0, 0.0, 1.0, 0.0, 0.0, 1.0, 0.0, 0.0, 0.0, -1.0, 0.0, 0.0, -1.0, 0.0, 0.0, -1.0, 0.0, 0.0, -1.0, 0.0, 0.0, -1.0, 0.0, 0.0, -1.0, 0.0, 0.0, 0.0, -1.0, 0.0, 0.0, -1.0, 0.0, 0.0, -1.0, 0.0, 0.0, -1.0, -1.0, 0.0, 0.0, -1.0, 0.0, 0.0, -1.0, 0.0, 0.0, -1.0, 0.0, 0.0, 0.0, 0.0, 1.0, 0.0, 0.0, 1.0, 0.0, 0.0, 1.0, 0.0, 0.0, 1.0, -1.0, 0.0, 0.0, -1.0, -6.269e-09, 0.0, -1.0, -7.379e-09, 0.0, -1.0, -6.269e-09, 0.0, -1.0, 0.0, 0.0, -1.0, -5.999e-09, 0.0, 0.0, 1.0, -7.947e-08, 0.0, 1.0, -7.947e-08, 0.0, 1.0, 1.192e-07, 0.0, 1.0, 1.192e-07, 0.0, 1.0, -1.192e-07, 0.0, 1.0, -1.192e-07, 0.0, 1.0, -7.947e-08, 0.0, 1.0, -7.947e-08, 0.0, 1.0, -1.192e-07, 0.0, 1.0, -1.192e-07, -1.0, 0.0, 0.0, -1.0, 0.0, 0.0, -1.0, 0.0, 0.0, -1.0, 0.0, 0.0, 0.0, -1.0, 0.0, 0.0, -1.0, 0.0, 0.0, -1.0, 0.0, 0.0, -1.0, 0.0, 0.0, -1.0, 0.0, 0.0, -1.0, 0.0, 0.0, 0.0, 1.0, 0.0, 0.0, 1.0, 0.0, 0.0, 1.0, 0.0, 0.0, 1.0, 1.0, 0.0, 0.0, 1.0, 0.0, 0.0, 1.0, 0.0, 0.0, 1.0, 0.0, 0.0, 0.0, 0.0, -1.0, 0.0, 0.0, -1.0, 0.0, 0.0, -1.0, 0.0, 0.0, -1.0, 1.0, 7.187e-10, 0.0, 1.0, -8.556e-08, 0.0, 1.0, 2.464e-09, 0.0, 1.0, 7.187e-10, 0.0, 1.0, -1.64e-08, 0.0, 1.0, -8.556e-08, 0.0, 1.0, 7.187e-10, 0.0, 1.0, 1.652e-06, 0.0, 1.0, -1.64e-08, 0.0, 1.0, 7.187e-10, 0.0, 1.0, -1.135e-07, 0.0, 1.0, 1.652e-06, 0.0, 1.0, -3.609e-08, 0.0, 1.0, -1.135e-07, 0.0, 1.0, 7.187e-10, 0.0, 1.0, -1.135e-07, 0.0, 1.0, -3.609e-08, 0.0, 1.0, -1.053e-07, 0.0, 1.0, -1.053e-07, 0.0, 1.0, -3.609e-08, 0.0, 1.0, 1.271e-08, 0.0, 1.0, 3.986e-08, 0.0, 1.0, 1.271e-08, 0.0, 1.0, -3.609e-08, 0.0, 1.0, 1.271e-08, 0.0, 1.0, 3.986e-08, 0.0, 1.0, 2.464e-09, 0.0, 0.0, -1.0, 0.0, 0.0, -1.0, 0.0, 0.0, -1.0, 0.0, 0.0, -1.0, 0.0, -1.0, -7.379e-09, 0.0, -1.0, -5.434e-09, 0.0, -1.0, -3.722e-09, 0.0, -1.0, -5.434e-09, 0.0, -1.0, -7.379e-09, 0.0, -1.0, 4.021e-07, 0.0, -1.0, -7.379e-09, 0.0, -1.0, -6.269e-09, 0.0, -1.0, 4.021e-07, 0.0, 0.0, -0.3827, -0.9239, 0.0, -0.3827, -0.9239, 0.0, -0.3827, -0.9239, 0.0, -0.3827, -0.9239, 0.0, 0.0, -1.0, 0.0, 0.0, -1.0, 0.0, 0.0, -1.0, 0.0, 0.0, -1.0, 0.0, 1.0, 0.0, 0.0, 1.0, 0.0, 0.0, 1.0, 0.0, 0.0, 1.0, 0.0, 1.0, 1.271e-08, 0.0, 1.0, 2.464e-09, 0.0, 1.0, -7.898e-08, 0.0, 1.0, -7.898e-08, 0.0, 1.0, 2.464e-09, 0.0, 1.0, -8.556e-08, 0.0, 0.0, 0.0, 1.0, 0.0, 0.0, 1.0, 0.0, 0.0, 1.0, 0.0, 0.0, 1.0, 0.0, -0.3827, 0.9239, 0.0, -0.3827, 0.9239, 0.0, -0.3827, 0.9239, 0.0, -0.3827, 0.9239, 0.0, -0.9239, 0.3827, 0.0, -0.9239, 0.3827, 0.0, -0.9239, 0.3827, 0.0, -0.9239, 0.3827, 0.0, -0.9239, -0.3827, 0.0, -0.9239, -0.3827, 0.0, -0.9239, -0.3827, 0.0, -0.9239, -0.3827, -1.0, -6.269e-09, 0.0, -1.0, -5.999e-09, 0.0, -1.0, -8.261e-07, 0.0, -1.0, -8.261e-07, 0.0, -1.0, -5.999e-09, 0.0, -1.0, -1.422e-08, 0.0, -1.0, -1.422e-08, 0.0, -1.0, -5.999e-09, 0.0, -1.0, 2.633e-08, 0.0, -1.0, 2.633e-08, 0.0, -1.0, -5.999e-09, 0.0, -1.0, 9.873e-09, 0.0, -1.0, -3.722e-09, 0.0, -1.0, 9.873e-09, 0.0, -1.0, -5.999e-09, 0.0, -1.0, -3.722e-09, 0.0, -1.0, -5.434e-09, 0.0, -1.0, 9.873e-09, 0.0, 0.0, 0.0, 1.0, 0.0, 0.0, 1.0, 0.0, 0.0, 1.0, 0.0, 0.0, 1.0, 0.0, 0.0, -1.0, 0.0, 0.0, -1.0, 0.0, 0.0, -1.0, 0.0, 0.0, -1.0])] * 3)])
me_grey_small_wall_01 = bpy.data.meshes.new('Grey_Small_Wall_01')
me_grey_small_wall_01.from_pydata([(0.5, 1.1, 0.0), (0.5, 1.1, -0.5), (0.4, 1.1, -0.5), (0.1, 1.1, -0.5), (0.0, 1.1, -0.5), (0.0, 1.1, 0.0), (0.5, 0.0, 0.0), (0.5, 0.0, -0.5), (0.0, 0.0, -0.5), (0.1, 0.0, -0.5), (0.4, 0.0, -0.5), (0.0, 0.0, 0.0), (0.1, 0.0, -2.5), (0.1, 1.1, -2.5), (0.4, 0.0, -2.5), (0.5, 0.0, -2.5), (0.0, 0.0, -2.5), (0.0, 0.0, -3.0), (0.5, 0.0, -3.0), (0.5, 1.1, -2.5), (0.4, 1.1, -2.5), (0.5, 1.1, -3.0), (0.0, 1.1, -3.0), (0.0, 1.1, -2.5)], [], [(0, 1, 2, 3, 4, 5), (6, 7, 1, 0), (8, 9, 10, 7, 6, 11), (8, 4, 3, 9), (5, 4, 8, 11), (11, 6, 0, 5), (12, 9, 3, 13), (9, 12, 14, 10), (15, 14, 12, 16, 17, 18), (15, 19, 20, 14), (21, 19, 15, 18), (22, 23, 13, 20, 19, 21), (17, 16, 23, 22), (23, 16, 12, 13), (18, 17, 22, 21), (20, 13, 3, 2), (10, 14, 20, 2), (1, 7, 10, 2)])
me_grey_small_wall_01.polygons.foreach_set('use_smooth', [True] * 18)
me_grey_small_wall_01.polygons.foreach_set('material_index', [0, 0, 0, 0, 0, 0, 1, 1, 0, 0, 0, 0, 0, 0, 0, 1, 1, 0])
_k = set([(0, 1), (0, 5), (0, 6), (1, 2), (1, 7), (2, 10), (2, 20), (3, 4), (3, 9), (3, 13), (4, 5), (4, 8), (5, 11), (6, 7), (6, 11), (7, 10), (8, 9), (8, 11), (9, 12), (10, 14), (12, 13), (12, 16), (13, 23), (14, 15), (14, 20), (15, 18), (15, 19), (16, 17), (16, 23), (17, 18), (17, 22), (18, 21), (19, 20), (19, 21), (21, 22), (22, 23)])
me_grey_small_wall_01.attributes.new('sharp_edge', 'BOOLEAN', 'EDGE').data.foreach_set('value', [ (min(e.vertices), max(e.vertices)) in _k for e in me_grey_small_wall_01.edges])
_uv = me_grey_small_wall_01.uv_layers.new(name='UVMap')
_uv.uv.foreach_set('vector', [0.2273, 0.0, 0.2273, 0.2273, 0.1818, 0.2273, 0.04545, 0.2273, 0.0, 0.2273, 0.0, 0.0, 0.0, 0.0, 0.2273, 0.0, 0.2273, 0.5, 0.0, 0.5, 0.0, 0.2273, -0.04545, 0.2273, -0.1818, 0.2273, -0.2273, 0.2273, -0.2273, 0.0, 0.0, 0.0, 0.0, 0.0, 0.0, 0.5, -0.04545, 0.5, -0.04545, 0.0, 0.0, 0.5, -0.2273, 0.5, -0.2273, 0.0, 0.0, 0.0, 0.0, 0.0, 0.2273, 0.0, 0.2273, 0.5, 0.0, 0.5, -1.136, 0.0, -0.2273, 0.0, -0.2273, 0.5, -1.136, 0.5, -0.04545, 0.2273, -0.04545, 1.136, -0.1818, 1.136, -0.1818, 0.2273, -0.2273, 1.136, -0.1818, 1.136, -0.04545, 1.136, 0.0, 1.136, 0.0, 1.364, -0.2273, 1.364, 0.2273, 0.0, 0.2273, 0.5, 0.1818, 0.5, 0.1818, 0.0, 1.364, 0.5, 1.136, 0.5, 1.136, 0.0, 1.364, 0.0, 0.0, 1.364, 0.0, 1.136, 0.04545, 1.136, 0.1818, 1.136, 0.2273, 1.136, 0.2273, 1.364, -1.364, 0.0, -1.136, 0.0, -1.136, 0.5, -1.364, 0.5, 0.0, 0.5, 0.0, 0.0, 0.04545, 0.0, 0.04545, 0.5, -0.2273, 0.0, 0.0, 0.0, 0.0, 0.5, -0.2273, 0.5, 0.1818, 1.136, 0.04545, 1.136, 0.04545, 0.2273, 0.1818, 0.2273, 0.2273, 0.0, 1.136, 0.0, 1.136, 0.5, 0.2273, 0.5, -0.2273, 0.5, -0.2273, 0.0, -0.1818, 0.0, -0.1818, 0.5])
me_grey_small_wall_01.materials.append(mat_light_stone)
me_grey_small_wall_01.materials.append(mat_dark_stone)
me_grey_small_wall_01.use_remesh_preserve_volume = False
me_grey_small_wall_01.use_remesh_preserve_attributes = False
me_grey_small_wall_01.use_mirror_vertex_groups = False
me_grey_small_wall_01.update()
me_grey_small_wall_01.normals_split_custom_set([tuple(v) for v in zip(*[iter([0.0, 1.0, 8.941e-08, 0.0, 1.0, 8.941e-08, 0.0, 1.0, 5.96e-08, 0.0, 1.0, 5.96e-08, 0.0, 1.0, 8.941e-08, 0.0, 1.0, 8.941e-08, 1.0, 0.0, 0.0, 1.0, 0.0, 0.0, 1.0, 0.0, 0.0, 1.0, 0.0, 0.0, 0.0, -1.0, 0.0, 0.0, -1.0, 0.0, 0.0, -1.0, 0.0, 0.0, -1.0, 0.0, 0.0, -1.0, 0.0, 0.0, -1.0, 0.0, 0.0, 0.0, -1.0, 0.0, 0.0, -1.0, 0.0, 0.0, -1.0, 0.0, 0.0, -1.0, -1.0, 0.0, 0.0, -1.0, 0.0, 0.0, -1.0, 0.0, 0.0, -1.0, 0.0, 0.0, 0.0, 0.0, 1.0, 0.0, 0.0, 1.0, 0.0, 0.0, 1.0, 0.0, 0.0, 1.0, -1.0, 0.0, 0.0, -1.0, 0.0, 0.0, -1.0, 0.0, 0.0, -1.0, 0.0, 0.0, 0.0, -1.0, 0.0, 0.0, -1.0, 0.0, 0.0, -1.0, 0.0, 0.0, -1.0, 0.0, 0.0, -1.0, 0.0, 0.0, -1.0, 0.0, 0.0, -1.0, 0.0, 0.0, -1.0, 0.0, 0.0, -1.0, 0.0, 0.0, -1.0, 0.0, 0.0, 0.0, 1.0, 0.0, 0.0, 1.0, 0.0, 0.0, 1.0, 0.0, 0.0, 1.0, 1.0, 0.0, 0.0, 1.0, 0.0, 0.0, 1.0, 0.0, 0.0, 1.0, 0.0, 0.0, 0.0, 1.0, -5.96e-08, 0.0, 1.0, -5.96e-08, 0.0, 1.0, -3.974e-08, 0.0, 1.0, -3.974e-08, 0.0, 1.0, -5.96e-08, 0.0, 1.0, -5.96e-08, -1.0, 0.0, 0.0, -1.0, 0.0, 0.0, -1.0, 0.0, 0.0, -1.0, 0.0, 0.0, 0.0, 0.0, 1.0, 0.0, 0.0, 1.0, 0.0, 0.0, 1.0, 0.0, 0.0, 1.0, 0.0, 0.0, -1.0, 0.0, 0.0, -1.0, 0.0, 0.0, -1.0, 0.0, 0.0, -1.0, 0.0, 1.0, -3.974e-08, 0.0, 1.0, -3.974e-08, 0.0, 1.0, 5.96e-08, 0.0, 1.0, 5.96e-08, 1.0, 0.0, 0.0, 1.0, 0.0, 0.0, 1.0, 0.0, 0.0, 1.0, 0.0, 0.0, 0.0, 0.0, -1.0, 0.0, 0.0, -1.0, 0.0, 0.0, -1.0, 0.0, 0.0, -1.0])] * 3)])
me_roof_point_green_01 = bpy.data.meshes.new('Roof_Point_Green_01')
me_roof_point_green_01.from_pydata([(1.329, 2.814, -1.5), (1.197, 2.596, -1.633), (1.197, 2.596, -1.367), (1.5, 2.814, -1.671), (1.367, 2.596, -1.803), (1.633, 2.596, -1.803), (1.671, 2.814, -1.5), (1.803, 2.596, -1.633), (1.803, 2.596, -1.367), (1.5, 2.814, -1.329), (1.633, 2.596, -1.197), (1.367, 2.596, -1.197), (0.0, 0.3548, 0.1706), (-0.1706, 0.3548, 0.0), (3.0, 0.3548, 0.1706), (3.171, 0.3548, 0.0), (3.171, 0.3548, -3.0), (3.0, 0.3548, -3.171), (0.0, 0.3548, -3.171), (-0.1706, 0.3548, -3.0), (0.0, 0.25, -3.0), (0.0, 0.25, 0.0), (3.0, 0.25, 0.0), (3.0, 0.25, -3.0)], [], [(0, 1, 2), (3, 4, 1, 0), (3, 5, 4), (6, 7, 5, 3), (6, 8, 7), (9, 10, 8, 6), (9, 11, 10), (0, 2, 11, 9), (12, 11, 2, 13), (14, 10, 11, 12), (15, 8, 10, 14), (16, 7, 8, 15), (17, 5, 7, 16), (18, 4, 5, 17), (19, 1, 4, 18), (13, 2, 1, 19), (7, 5, 4, 1, 2, 11, 10, 8), (20, 21, 13, 19), (12, 13, 21), (21, 22, 14, 12), (15, 14, 22), (22, 23, 16, 15), (17, 16, 23), (23, 20, 18, 17), (19, 18, 20), (0, 9, 6, 3)])
me_roof_point_green_01.polygons.foreach_set('use_smooth', [True] * 26)
me_roof_point_green_01.polygons.foreach_set('material_index', [0, 0, 0, 0, 0, 0, 0, 0, 1, 1, 1, 1, 1, 1, 1, 1, 2, 1, 1, 1, 1, 1, 1, 1, 1, 0])
_k = set([(0, 1), (0, 2), (0, 3), (0, 9), (1, 19), (2, 13), (3, 4), (3, 5), (3, 6), (4, 18), (5, 17), (6, 7), (6, 8), (6, 9), (7, 16), (8, 15), (9, 10), (9, 11), (10, 14), (11, 12), (12, 13), (12, 14), (12, 21), (13, 19), (13, 21), (14, 15), (14, 22), (15, 16), (15, 22), (16, 17), (16, 23), (17, 18), (17, 23), (18, 19), (18, 20), (19, 20)])
me_roof_point_green_01.attributes.new('sharp_edge', 'BOOLEAN', 'EDGE').data.foreach_set('value', [ (min(e.vertices), max(e.vertices)) in _k for e in me_roof_point_green_01.edges])
_uv = me_roof_point_green_01.uv_layers.new(name='UVMap')
_uv.uv.foreach_set('vector', [-0.6818, 1.407, -0.7422, 1.291, -0.6215, 1.291, -1.019, 0.9326, -1.019, 0.8019, -0.9094, 0.8019, -0.9094, 0.9326, -0.6818, 0.6964, -0.7422, 0.5805, -0.6215, 0.5805, -0.05482, 0.3027, -0.05482, 0.1721, 0.05482, 0.1721, 0.05482, 0.3027, 0.6818, 0.6964, 0.6215, 0.5805, 0.7422, 0.5805, 0.9094, 0.9326, 0.9094, 0.8019, 1.019, 0.8019, 1.019, 0.9326, 0.6818, 1.407, 0.6215, 1.291, 0.7422, 1.291, -0.05482, 1.562, -0.05482, 1.432, 0.05482, 1.432, 0.05482, 1.562, 0.08152, 2.855e-05, 0.08152, 1.0, 2.917e-05, 1.0, 2.855e-05, 2.855e-05, 0.9997, 0.05669, 0.544, 0.9316, 0.4555, 0.9316, -0.0001141, 0.05669, 0.6476, 0.8544, 0.6507, 0.248, 0.6976, 0.2424, 0.703, 0.8544, 0.9997, 0.05669, 0.544, 0.9316, 0.4555, 0.9316, -0.0001141, 0.05669, 0.5331, 0.9957, 0.5331, -0.004227, 0.6146, -0.004227, 0.6146, 0.9957, -0.0001141, 0.9316, 0.4555, 0.05669, 0.544, 0.05669, 0.9997, 0.9316, 1.0, 0.08152, 2.859e-05, 0.08152, 2.855e-05, 2.927e-05, 1.0, 2.855e-05, 0.9997, 0.05669, 0.544, 0.9316, 0.4555, 0.9316, -0.0001141, 0.05669, 71.0, 64.28, 64.28, 71.0, 53.83, 71.0, 47.11, 64.28, 47.11, 53.83, 53.83, 47.11, 64.28, 47.11, 71.0, 53.83, -1.364, 0.05949, 0.0, 0.05949, 0.0, 0.1505, -1.364, 0.1505, 0.05482, 0.1472, -0.05482, 0.1472, 0.0, 0.07454, 0.0, 0.05949, 1.364, 0.05949, 1.364, 0.1505, 0.0, 0.1505, 1.019, 0.875, 0.9094, 0.875, 0.9642, 0.8024, 0.0, 1.221, 1.364, 1.221, 1.364, 1.312, 0.0, 1.312, 0.05482, 1.603, -0.05482, 1.603, 3.675e-14, 1.53, -1.364, 1.221, 0.0, 1.221, 0.0, 1.312, -1.364, 1.312, -0.9094, 0.875, -1.019, 0.875, -0.9642, 0.8024, 0.6043, 0.6818, 0.6818, 0.6043, 0.7594, 0.6818, 0.6818, 0.7594])
me_roof_point_green_01.materials.append(mat_dark_stone)
me_roof_point_green_01.materials.append(mat_green_roof)
me_roof_point_green_01.materials.append(mat_frontcolor)
me_roof_point_green_01.use_remesh_preserve_volume = False
me_roof_point_green_01.use_remesh_preserve_attributes = False
me_roof_point_green_01.use_mirror_vertex_groups = False
me_roof_point_green_01.update()
me_roof_point_green_01.normals_split_custom_set([tuple(v) for v in zip(*[iter([-0.8537, 0.5208, 0.0, -0.8537, 0.5208, 0.0, -0.8537, 0.5208, 0.0, -0.5354, 0.6532, -0.5354, -0.5354, 0.6532, -0.5354, -0.5354, 0.6532, -0.5354, -0.5354, 0.6532, -0.5354, 0.0, 0.5208, -0.8537, 0.0, 0.5208, -0.8537, 0.0, 0.5208, -0.8537, 0.5354, 0.6532, -0.5354, 0.5354, 0.6532, -0.5354, 0.5354, 0.6532, -0.5354, 0.5354, 0.6532, -0.5354, 0.8537, 0.5208, 0.0, 0.8537, 0.5208, 0.0, 0.8537, 0.5208, 0.0, 0.5354, 0.6532, 0.5354, 0.5354, 0.6532, 0.5354, 0.5354, 0.6532, 0.5354, 0.5354, 0.6532, 0.5354, 0.0, 0.5208, 0.8537, 0.0, 0.5208, 0.8537, 0.0, 0.5208, 0.8537, -0.5354, 0.6532, 0.5354, -0.5354, 0.6532, 0.5354, -0.5354, 0.6532, 0.5354, -0.5354, 0.6532, 0.5354, -0.5354, 0.6532, 0.5354, -0.5354, 0.6532, 0.5354, -0.5354, 0.6532, 0.5354, -0.5354, 0.6532, 0.5354, 0.0, 0.5208, 0.8537, 0.0, 0.5208, 0.8537, 0.0, 0.5208, 0.8537, 0.0, 0.5208, 0.8537, 0.5354, 0.6532, 0.5354, 0.5354, 0.6532, 0.5354, 0.5354, 0.6532, 0.5354, 0.5354, 0.6532, 0.5354, 0.8537, 0.5208, 0.0, 0.8537, 0.5208, 0.0, 0.8537, 0.5208, 0.0, 0.8537, 0.5208, 0.0, 0.5354, 0.6532, -0.5354, 0.5354, 0.6532, -0.5354, 0.5354, 0.6532, -0.5354, 0.5354, 0.6532, -0.5354, 0.0, 0.5208, -0.8537, 0.0, 0.5208, -0.8537, 0.0, 0.5208, -0.8537, 0.0, 0.5208, -0.8537, -0.5354, 0.6532, -0.5354, -0.5354, 0.6532, -0.5354, -0.5354, 0.6532, -0.5354, -0.5354, 0.6532, -0.5354, -0.8537, 0.5208, 0.0, -0.8537, 0.5208, 0.0, -0.8537, 0.5208, 0.0, -0.8537, 0.5208, 0.0, 0.0, 1.0, -9.618e-08, 0.0, 1.0, -9.618e-08, 0.0, 1.0, -9.618e-08, 0.0, 1.0, -9.618e-08, 0.0, 1.0, -9.618e-08, 0.0, 1.0, -9.618e-08, 0.0, 1.0, -9.618e-08, 0.0, 1.0, -9.618e-08, -0.5235, -0.852, 0.0, -0.5235, -0.852, 0.0, -0.5235, -0.852, 0.0, -0.5235, -0.852, 0.0, -0.4638, -0.7548, 0.4638, -0.4638, -0.7548, 0.4638, -0.4638, -0.7548, 0.4638, 0.0, -0.852, 0.5235, 0.0, -0.852, 0.5235, 0.0, -0.852, 0.5235, 0.0, -0.852, 0.5235, 0.4638, -0.7548, 0.4638, 0.4638, -0.7548, 0.4638, 0.4638, -0.7548, 0.4638, 0.5235, -0.852, 0.0, 0.5235, -0.852, 0.0, 0.5235, -0.852, 0.0, 0.5235, -0.852, 0.0, 0.4638, -0.7548, -0.4638, 0.4638, -0.7548, -0.4638, 0.4638, -0.7548, -0.4638, 0.0, -0.852, -0.5235, 0.0, -0.852, -0.5235, 0.0, -0.852, -0.5235, 0.0, -0.852, -0.5235, -0.4638, -0.7548, -0.4638, -0.4638, -0.7548, -0.4638, -0.4638, -0.7548, -0.4638, 0.0, 1.0, 0.0, 0.0, 1.0, 0.0, 0.0, 1.0, 0.0, 0.0, 1.0, 0.0])] * 3)])
me_plate_wood_01 = bpy.data.meshes.new('Plate_Wood_01')
me_plate_wood_01.from_pydata([(0.0, 0.0, 0.0), (3.0, 0.0, 0.0), (3.0, 0.3, 0.0), (0.0, 0.3, 0.0), (3.0, 0.0, -3.0), (0.0, 0.0, -3.0), (3.0, 0.3, -3.0), (0.0, 0.3, -3.0)], [], [(0, 1, 2, 3), (4, 1, 0, 5), (1, 4, 6, 2), (4, 5, 7, 6), (5, 0, 3, 7), (2, 6, 7, 3)])
me_plate_wood_01.polygons.foreach_set('use_smooth', [True] * 6)
_k = set([(0, 1), (0, 3), (0, 5), (1, 2), (1, 4), (2, 3), (2, 6), (3, 7), (4, 5), (4, 6), (5, 7), (6, 7)])
me_plate_wood_01.attributes.new('sharp_edge', 'BOOLEAN', 'EDGE').data.foreach_set('value', [ (min(e.vertices), max(e.vertices)) in _k for e in me_plate_wood_01.edges])
_uv = me_plate_wood_01.uv_layers.new(name='UVMap')
_uv.uv.foreach_set('vector', [0.0, 0.0, 1.364, 0.0, 1.364, 0.1364, 0.0, 0.1364, -1.364, 1.364, -1.364, 0.0, 0.0, 0.0, 0.0, 1.364, 0.0, 0.0, 1.364, 0.0, 1.364, 0.1364, 0.0, 0.1364, -1.364, 0.0, 0.0, 0.0, 0.0, 0.1364, -1.364, 0.1364, -1.364, 0.0, 0.0, 0.0, 0.0, 0.1364, -1.364, 0.1364, 1.364, 0.0, 1.364, 1.364, 0.0, 1.364, 0.0, 0.0])
me_plate_wood_01.materials.append(mat_wood)
me_plate_wood_01.use_remesh_preserve_volume = False
me_plate_wood_01.use_remesh_preserve_attributes = False
me_plate_wood_01.use_mirror_vertex_groups = False
me_plate_wood_01.update()
me_plate_wood_01.normals_split_custom_set([tuple(v) for v in zip(*[iter([0.0, 0.0, 1.0, 0.0, 0.0, 1.0, 0.0, 0.0, 1.0, 0.0, 0.0, 1.0, 0.0, -1.0, 0.0, 0.0, -1.0, 0.0, 0.0, -1.0, 0.0, 0.0, -1.0, 0.0, 1.0, 0.0, 0.0, 1.0, 0.0, 0.0, 1.0, 0.0, 0.0, 1.0, 0.0, 0.0, 0.0, 0.0, -1.0, 0.0, 0.0, -1.0, 0.0, 0.0, -1.0, 0.0, 0.0, -1.0, -1.0, 0.0, 0.0, -1.0, 0.0, 0.0, -1.0, 0.0, 0.0, -1.0, 0.0, 0.0, 0.0, 1.0, 0.0, 0.0, 1.0, 0.0, 0.0, 1.0, 0.0, 0.0, 1.0, 0.0])] * 3)])
me_grey_small_wall_01_001 = bpy.data.meshes.new('Grey_Small_Wall_01.001')
me_grey_small_wall_01_001.from_pydata([(0.5, 1.1, 0.0), (0.5, 1.1, -0.5), (0.4, 1.1, -0.5), (0.1, 1.1, -0.5), (0.0, 1.1, -0.5), (0.0, 1.1, 0.0), (0.5, 0.0, 0.0), (0.5, 0.0, -0.5), (0.0, 0.0, -0.5), (0.1, 0.0, -0.5), (0.4, 0.0, -0.5), (0.0, 0.0, 0.0), (0.1, 0.0, -2.5), (0.1, 1.1, -2.5), (0.4, 0.0, -2.5), (0.5, 0.0, -2.5), (0.0, 0.0, -2.5), (0.0, 0.0, -3.0), (0.5, 0.0, -3.0), (0.5, 1.1, -2.5), (0.4, 1.1, -2.5), (0.5, 1.1, -3.0), (0.0, 1.1, -3.0), (0.0, 1.1, -2.5)], [], [(0, 1, 2, 3, 4, 5), (6, 7, 1, 0), (8, 9, 10, 7, 6, 11), (8, 4, 3, 9), (5, 4, 8, 11), (11, 6, 0, 5), (12, 9, 3, 13), (9, 12, 14, 10), (15, 14, 12, 16, 17, 18), (15, 19, 20, 14), (21, 19, 15, 18), (22, 23, 13, 20, 19, 21), (17, 16, 23, 22), (23, 16, 12, 13), (18, 17, 22, 21), (20, 13, 3, 2), (10, 14, 20, 2), (1, 7, 10, 2)])
me_grey_small_wall_01_001.polygons.foreach_set('use_smooth', [True] * 18)
me_grey_small_wall_01_001.polygons.foreach_set('material_index', [0, 0, 0, 0, 0, 0, 1, 1, 0, 0, 0, 0, 0, 0, 0, 1, 1, 0])
_k = set([(0, 1), (0, 5), (0, 6), (1, 2), (1, 7), (2, 10), (2, 20), (3, 4), (3, 9), (3, 13), (4, 5), (4, 8), (5, 11), (6, 7), (6, 11), (7, 10), (8, 9), (8, 11), (9, 12), (10, 14), (12, 13), (12, 16), (13, 23), (14, 15), (14, 20), (15, 18), (15, 19), (16, 17), (16, 23), (17, 18), (17, 22), (18, 21), (19, 20), (19, 21), (21, 22), (22, 23)])
me_grey_small_wall_01_001.attributes.new('sharp_edge', 'BOOLEAN', 'EDGE').data.foreach_set('value', [ (min(e.vertices), max(e.vertices)) in _k for e in me_grey_small_wall_01_001.edges])
_uv = me_grey_small_wall_01_001.uv_layers.new(name='UVMap')
_uv.uv.foreach_set('vector', [0.2273, 0.0, 0.2273, 0.2273, 0.1818, 0.2273, 0.04545, 0.2273, 0.0, 0.2273, 0.0, 0.0, 0.0, 0.0, 0.2273, 0.0, 0.2273, 0.5, 0.0, 0.5, 0.0, 0.2273, -0.04545, 0.2273, -0.1818, 0.2273, -0.2273, 0.2273, -0.2273, 0.0, 0.0, 0.0, 0.0, 0.0, 0.0, 0.5, -0.04545, 0.5, -0.04545, 0.0, 0.0, 0.5, -0.2273, 0.5, -0.2273, 0.0, 0.0, 0.0, 0.0, 0.0, 0.2273, 0.0, 0.2273, 0.5, 0.0, 0.5, -1.136, 0.0, -0.2273, 0.0, -0.2273, 0.5, -1.136, 0.5, -0.04545, 0.2273, -0.04545, 1.136, -0.1818, 1.136, -0.1818, 0.2273, -0.2273, 1.136, -0.1818, 1.136, -0.04545, 1.136, 0.0, 1.136, 0.0, 1.364, -0.2273, 1.364, 0.2273, 0.0, 0.2273, 0.5, 0.1818, 0.5, 0.1818, 0.0, 1.364, 0.5, 1.136, 0.5, 1.136, 0.0, 1.364, 0.0, 0.0, 1.364, 0.0, 1.136, 0.04545, 1.136, 0.1818, 1.136, 0.2273, 1.136, 0.2273, 1.364, -1.364, 0.0, -1.136, 0.0, -1.136, 0.5, -1.364, 0.5, 0.0, 0.5, 0.0, 0.0, 0.04545, 0.0, 0.04545, 0.5, -0.2273, 0.0, 0.0, 0.0, 0.0, 0.5, -0.2273, 0.5, 0.1818, 1.136, 0.04545, 1.136, 0.04545, 0.2273, 0.1818, 0.2273, 0.2273, 0.0, 1.136, 0.0, 1.136, 0.5, 0.2273, 0.5, -0.2273, 0.5, -0.2273, 0.0, -0.1818, 0.0, -0.1818, 0.5])
me_grey_small_wall_01_001.materials.append(mat_light_stone)
me_grey_small_wall_01_001.materials.append(mat_dark_stone)
me_grey_small_wall_01_001.use_remesh_preserve_volume = False
me_grey_small_wall_01_001.use_remesh_preserve_attributes = False
me_grey_small_wall_01_001.use_mirror_vertex_groups = False
me_grey_small_wall_01_001.update()
me_grey_small_wall_01_001.normals_split_custom_set([tuple(v) for v in zip(*[iter([0.0, 1.0, 8.941e-08, 0.0, 1.0, 8.941e-08, 0.0, 1.0, 5.96e-08, 0.0, 1.0, 5.96e-08, 0.0, 1.0, 8.941e-08, 0.0, 1.0, 8.941e-08, 1.0, 0.0, 0.0, 1.0, 0.0, 0.0, 1.0, 0.0, 0.0, 1.0, 0.0, 0.0, 0.0, -1.0, 0.0, 0.0, -1.0, 0.0, 0.0, -1.0, 0.0, 0.0, -1.0, 0.0, 0.0, -1.0, 0.0, 0.0, -1.0, 0.0, 0.0, 0.0, -1.0, 0.0, 0.0, -1.0, 0.0, 0.0, -1.0, 0.0, 0.0, -1.0, -1.0, 0.0, 0.0, -1.0, 0.0, 0.0, -1.0, 0.0, 0.0, -1.0, 0.0, 0.0, 0.0, 0.0, 1.0, 0.0, 0.0, 1.0, 0.0, 0.0, 1.0, 0.0, 0.0, 1.0, -1.0, 0.0, 0.0, -1.0, 0.0, 0.0, -1.0, 0.0, 0.0, -1.0, 0.0, 0.0, 0.0, -1.0, 0.0, 0.0, -1.0, 0.0, 0.0, -1.0, 0.0, 0.0, -1.0, 0.0, 0.0, -1.0, 0.0, 0.0, -1.0, 0.0, 0.0, -1.0, 0.0, 0.0, -1.0, 0.0, 0.0, -1.0, 0.0, 0.0, -1.0, 0.0, 0.0, 0.0, 1.0, 0.0, 0.0, 1.0, 0.0, 0.0, 1.0, 0.0, 0.0, 1.0, 1.0, 0.0, 0.0, 1.0, 0.0, 0.0, 1.0, 0.0, 0.0, 1.0, 0.0, 0.0, 0.0, 1.0, -5.96e-08, 0.0, 1.0, -5.96e-08, 0.0, 1.0, -3.974e-08, 0.0, 1.0, -3.974e-08, 0.0, 1.0, -5.96e-08, 0.0, 1.0, -5.96e-08, -1.0, 0.0, 0.0, -1.0, 0.0, 0.0, -1.0, 0.0, 0.0, -1.0, 0.0, 0.0, 0.0, 0.0, 1.0, 0.0, 0.0, 1.0, 0.0, 0.0, 1.0, 0.0, 0.0, 1.0, 0.0, 0.0, -1.0, 0.0, 0.0, -1.0, 0.0, 0.0, -1.0, 0.0, 0.0, -1.0, 0.0, 1.0, -3.974e-08, 0.0, 1.0, -3.974e-08, 0.0, 1.0, 5.96e-08, 0.0, 1.0, 5.96e-08, 1.0, 0.0, 0.0, 1.0, 0.0, 0.0, 1.0, 0.0, 0.0, 1.0, 0.0, 0.0, 0.0, 0.0, -1.0, 0.0, 0.0, -1.0, 0.0, 0.0, -1.0, 0.0, 0.0, -1.0])] * 3)])
me_grey_small_wall_01_002 = bpy.data.meshes.new('Grey_Small_Wall_01.002')
me_grey_small_wall_01_002.from_pydata([(0.5, 1.1, 0.0), (0.5, 1.1, -0.5), (0.4, 1.1, -0.5), (0.1, 1.1, -0.5), (0.0, 1.1, -0.5), (0.0, 1.1, 0.0), (0.5, 0.0, 0.0), (0.5, 0.0, -0.5), (0.0, 0.0, -0.5), (0.1, 0.0, -0.5), (0.4, 0.0, -0.5), (0.0, 0.0, 0.0), (0.1, 0.0, -2.5), (0.1, 1.1, -2.5), (0.4, 0.0, -2.5), (0.5, 0.0, -2.5), (0.0, 0.0, -2.5), (0.0, 0.0, -3.0), (0.5, 0.0, -3.0), (0.5, 1.1, -2.5), (0.4, 1.1, -2.5), (0.5, 1.1, -3.0), (0.0, 1.1, -3.0), (0.0, 1.1, -2.5)], [], [(0, 1, 2, 3, 4, 5), (6, 7, 1, 0), (8, 9, 10, 7, 6, 11), (8, 4, 3, 9), (5, 4, 8, 11), (11, 6, 0, 5), (12, 9, 3, 13), (9, 12, 14, 10), (15, 14, 12, 16, 17, 18), (15, 19, 20, 14), (21, 19, 15, 18), (22, 23, 13, 20, 19, 21), (17, 16, 23, 22), (23, 16, 12, 13), (18, 17, 22, 21), (20, 13, 3, 2), (10, 14, 20, 2), (1, 7, 10, 2)])
me_grey_small_wall_01_002.polygons.foreach_set('use_smooth', [True] * 18)
me_grey_small_wall_01_002.polygons.foreach_set('material_index', [0, 0, 0, 0, 0, 0, 1, 1, 0, 0, 0, 0, 0, 0, 0, 1, 1, 0])
_k = set([(0, 1), (0, 5), (0, 6), (1, 2), (1, 7), (2, 10), (2, 20), (3, 4), (3, 9), (3, 13), (4, 5), (4, 8), (5, 11), (6, 7), (6, 11), (7, 10), (8, 9), (8, 11), (9, 12), (10, 14), (12, 13), (12, 16), (13, 23), (14, 15), (14, 20), (15, 18), (15, 19), (16, 17), (16, 23), (17, 18), (17, 22), (18, 21), (19, 20), (19, 21), (21, 22), (22, 23)])
me_grey_small_wall_01_002.attributes.new('sharp_edge', 'BOOLEAN', 'EDGE').data.foreach_set('value', [ (min(e.vertices), max(e.vertices)) in _k for e in me_grey_small_wall_01_002.edges])
_uv = me_grey_small_wall_01_002.uv_layers.new(name='UVMap')
_uv.uv.foreach_set('vector', [0.2273, 0.0, 0.2273, 0.2273, 0.1818, 0.2273, 0.04545, 0.2273, 0.0, 0.2273, 0.0, 0.0, 0.0, 0.0, 0.2273, 0.0, 0.2273, 0.5, 0.0, 0.5, 0.0, 0.2273, -0.04545, 0.2273, -0.1818, 0.2273, -0.2273, 0.2273, -0.2273, 0.0, 0.0, 0.0, 0.0, 0.0, 0.0, 0.5, -0.04545, 0.5, -0.04545, 0.0, 0.0, 0.5, -0.2273, 0.5, -0.2273, 0.0, 0.0, 0.0, 0.0, 0.0, 0.2273, 0.0, 0.2273, 0.5, 0.0, 0.5, -1.136, 0.0, -0.2273, 0.0, -0.2273, 0.5, -1.136, 0.5, -0.04545, 0.2273, -0.04545, 1.136, -0.1818, 1.136, -0.1818, 0.2273, -0.2273, 1.136, -0.1818, 1.136, -0.04545, 1.136, 0.0, 1.136, 0.0, 1.364, -0.2273, 1.364, 0.2273, 0.0, 0.2273, 0.5, 0.1818, 0.5, 0.1818, 0.0, 1.364, 0.5, 1.136, 0.5, 1.136, 0.0, 1.364, 0.0, 0.0, 1.364, 0.0, 1.136, 0.04545, 1.136, 0.1818, 1.136, 0.2273, 1.136, 0.2273, 1.364, -1.364, 0.0, -1.136, 0.0, -1.136, 0.5, -1.364, 0.5, 0.0, 0.5, 0.0, 0.0, 0.04545, 0.0, 0.04545, 0.5, -0.2273, 0.0, 0.0, 0.0, 0.0, 0.5, -0.2273, 0.5, 0.1818, 1.136, 0.04545, 1.136, 0.04545, 0.2273, 0.1818, 0.2273, 0.2273, 0.0, 1.136, 0.0, 1.136, 0.5, 0.2273, 0.5, -0.2273, 0.5, -0.2273, 0.0, -0.1818, 0.0, -0.1818, 0.5])
me_grey_small_wall_01_002.materials.append(mat_light_stone)
me_grey_small_wall_01_002.materials.append(mat_dark_stone)
me_grey_small_wall_01_002.use_remesh_preserve_volume = False
me_grey_small_wall_01_002.use_remesh_preserve_attributes = False
me_grey_small_wall_01_002.use_mirror_vertex_groups = False
me_grey_small_wall_01_002.update()
me_grey_small_wall_01_002.normals_split_custom_set([tuple(v) for v in zip(*[iter([0.0, 1.0, 8.941e-08, 0.0, 1.0, 8.941e-08, 0.0, 1.0, 5.96e-08, 0.0, 1.0, 5.96e-08, 0.0, 1.0, 8.941e-08, 0.0, 1.0, 8.941e-08, 1.0, 0.0, 0.0, 1.0, 0.0, 0.0, 1.0, 0.0, 0.0, 1.0, 0.0, 0.0, 0.0, -1.0, 0.0, 0.0, -1.0, 0.0, 0.0, -1.0, 0.0, 0.0, -1.0, 0.0, 0.0, -1.0, 0.0, 0.0, -1.0, 0.0, 0.0, 0.0, -1.0, 0.0, 0.0, -1.0, 0.0, 0.0, -1.0, 0.0, 0.0, -1.0, -1.0, 0.0, 0.0, -1.0, 0.0, 0.0, -1.0, 0.0, 0.0, -1.0, 0.0, 0.0, 0.0, 0.0, 1.0, 0.0, 0.0, 1.0, 0.0, 0.0, 1.0, 0.0, 0.0, 1.0, -1.0, 0.0, 0.0, -1.0, 0.0, 0.0, -1.0, 0.0, 0.0, -1.0, 0.0, 0.0, 0.0, -1.0, 0.0, 0.0, -1.0, 0.0, 0.0, -1.0, 0.0, 0.0, -1.0, 0.0, 0.0, -1.0, 0.0, 0.0, -1.0, 0.0, 0.0, -1.0, 0.0, 0.0, -1.0, 0.0, 0.0, -1.0, 0.0, 0.0, -1.0, 0.0, 0.0, 0.0, 1.0, 0.0, 0.0, 1.0, 0.0, 0.0, 1.0, 0.0, 0.0, 1.0, 1.0, 0.0, 0.0, 1.0, 0.0, 0.0, 1.0, 0.0, 0.0, 1.0, 0.0, 0.0, 0.0, 1.0, -5.96e-08, 0.0, 1.0, -5.96e-08, 0.0, 1.0, -3.974e-08, 0.0, 1.0, -3.974e-08, 0.0, 1.0, -5.96e-08, 0.0, 1.0, -5.96e-08, -1.0, 0.0, 0.0, -1.0, 0.0, 0.0, -1.0, 0.0, 0.0, -1.0, 0.0, 0.0, 0.0, 0.0, 1.0, 0.0, 0.0, 1.0, 0.0, 0.0, 1.0, 0.0, 0.0, 1.0, 0.0, 0.0, -1.0, 0.0, 0.0, -1.0, 0.0, 0.0, -1.0, 0.0, 0.0, -1.0, 0.0, 1.0, -3.974e-08, 0.0, 1.0, -3.974e-08, 0.0, 1.0, 5.96e-08, 0.0, 1.0, 5.96e-08, 1.0, 0.0, 0.0, 1.0, 0.0, 0.0, 1.0, 0.0, 0.0, 1.0, 0.0, 0.0, 0.0, 0.0, -1.0, 0.0, 0.0, -1.0, 0.0, 0.0, -1.0, 0.0, 0.0, -1.0])] * 3)])
me_plate_wood_01_001 = bpy.data.meshes.new('Plate_Wood_01.001')
me_plate_wood_01_001.from_pydata([(0.0, 0.0, 0.0), (3.0, 0.0, 0.0), (3.0, 0.3, 0.0), (0.0, 0.3, 0.0), (3.0, 0.0, -3.0), (0.0, 0.0, -3.0), (3.0, 0.3, -3.0), (0.0, 0.3, -3.0)], [], [(0, 1, 2, 3), (4, 1, 0, 5), (1, 4, 6, 2), (4, 5, 7, 6), (5, 0, 3, 7), (2, 6, 7, 3)])
me_plate_wood_01_001.polygons.foreach_set('use_smooth', [True] * 6)
_k = set([(0, 1), (0, 3), (0, 5), (1, 2), (1, 4), (2, 3), (2, 6), (3, 7), (4, 5), (4, 6), (5, 7), (6, 7)])
me_plate_wood_01_001.attributes.new('sharp_edge', 'BOOLEAN', 'EDGE').data.foreach_set('value', [ (min(e.vertices), max(e.vertices)) in _k for e in me_plate_wood_01_001.edges])
_uv = me_plate_wood_01_001.uv_layers.new(name='UVMap')
_uv.uv.foreach_set('vector', [0.0, 0.0, 1.364, 0.0, 1.364, 0.1364, 0.0, 0.1364, -1.364, 1.364, -1.364, 0.0, 0.0, 0.0, 0.0, 1.364, 0.0, 0.0, 1.364, 0.0, 1.364, 0.1364, 0.0, 0.1364, -1.364, 0.0, 0.0, 0.0, 0.0, 0.1364, -1.364, 0.1364, -1.364, 0.0, 0.0, 0.0, 0.0, 0.1364, -1.364, 0.1364, 1.364, 0.0, 1.364, 1.364, 0.0, 1.364, 0.0, 0.0])
me_plate_wood_01_001.materials.append(mat_wood)
me_plate_wood_01_001.use_remesh_preserve_volume = False
me_plate_wood_01_001.use_remesh_preserve_attributes = False
me_plate_wood_01_001.use_mirror_vertex_groups = False
me_plate_wood_01_001.update()
me_plate_wood_01_001.normals_split_custom_set([tuple(v) for v in zip(*[iter([0.0, 0.0, 1.0, 0.0, 0.0, 1.0, 0.0, 0.0, 1.0, 0.0, 0.0, 1.0, 0.0, -1.0, 0.0, 0.0, -1.0, 0.0, 0.0, -1.0, 0.0, 0.0, -1.0, 0.0, 1.0, 0.0, 0.0, 1.0, 0.0, 0.0, 1.0, 0.0, 0.0, 1.0, 0.0, 0.0, 0.0, 0.0, -1.0, 0.0, 0.0, -1.0, 0.0, 0.0, -1.0, 0.0, 0.0, -1.0, -1.0, 0.0, 0.0, -1.0, 0.0, 0.0, -1.0, 0.0, 0.0, -1.0, 0.0, 0.0, 0.0, 1.0, 0.0, 0.0, 1.0, 0.0, 0.0, 1.0, 0.0, 0.0, 1.0, 0.0])] * 3)])
me_grey_wall_01 = bpy.data.meshes.new('Grey_Wall_01')
me_grey_wall_01.from_pydata([(0.5, 2.2, 0.0), (0.5, 2.2, -0.5), (0.4, 2.2, -0.5), (0.1, 2.2, -0.5), (0.0, 2.2, -0.5), (0.0, 2.2, 0.0), (0.5, 0.0, 0.0), (0.5, 0.0, -0.5), (0.0, 0.0, -0.5), (0.1, 0.0, -0.5), (0.4, 0.0, -0.5), (0.0, 0.0, 0.0), (0.1, 0.0, -2.5), (0.1, 2.2, -2.5), (0.4, 0.0, -2.5), (0.5, 0.0, -2.5), (0.0, 0.0, -2.5), (0.0, 0.0, -3.0), (0.5, 0.0, -3.0), (0.5, 2.2, -2.5), (0.4, 2.2, -2.5), (0.5, 2.2, -3.0), (0.0, 2.2, -3.0), (0.0, 2.2, -2.5)], [], [(0, 1, 2, 3, 4, 5), (6, 7, 1, 0), (8, 9, 10, 7, 6, 11), (8, 4, 3, 9), (5, 4, 8, 11), (11, 6, 0, 5), (12, 9, 3, 13), (9, 12, 14, 10), (15, 14, 12, 16, 17, 18), (15, 19, 20, 14), (21, 19, 15, 18), (22, 23, 13, 20, 19, 21), (17, 16, 23, 22), (23, 16, 12, 13), (18, 17, 22, 21), (20, 13, 3, 2), (10, 14, 20, 2), (1, 7, 10, 2)])
me_grey_wall_01.polygons.foreach_set('use_smooth', [True] * 18)
me_grey_wall_01.polygons.foreach_set('material_index', [0, 0, 0, 0, 0, 0, 1, 1, 0, 0, 0, 0, 0, 0, 0, 1, 1, 0])
_k = set([(0, 1), (0, 5), (0, 6), (1, 2), (1, 7), (2, 10), (2, 20), (3, 4), (3, 9), (3, 13), (4, 5), (4, 8), (5, 11), (6, 7), (6, 11), (7, 10), (8, 9), (8, 11), (9, 12), (10, 14), (12, 13), (12, 16), (13, 23), (14, 15), (14, 20), (15, 18), (15, 19), (16, 17), (16, 23), (17, 18), (17, 22), (18, 21), (19, 20), (19, 21), (21, 22), (22, 23)])
me_grey_wall_01.attributes.new('sharp_edge', 'BOOLEAN', 'EDGE').data.foreach_set('value', [ (min(e.vertices), max(e.vertices)) in _k for e in me_grey_wall_01.edges])
_uv = me_grey_wall_01.uv_layers.new(name='UVMap')
_uv.uv.foreach_set('vector', [0.2273, 0.0, 0.2273, 0.2273, 0.1818, 0.2273, 0.04545, 0.2273, 0.0, 0.2273, 0.0, 0.0, 0.0, 0.0, 0.2273, 0.0, 0.2273, 1.0, 0.0, 1.0, 0.0, 0.2273, -0.04545, 0.2273, -0.1818, 0.2273, -0.2273, 0.2273, -0.2273, 0.0, 0.0, 0.0, 0.0, 0.0, 0.0, 1.0, -0.04545, 1.0, -0.04545, 0.0, 0.0, 1.0, -0.2273, 1.0, -0.2273, 0.0, 0.0, 0.0, 0.0, 0.0, 0.2273, 0.0, 0.2273, 1.0, 0.0, 1.0, -1.136, 0.0, -0.2273, 0.0, -0.2273, 1.0, -1.136, 1.0, -0.04545, 0.2273, -0.04545, 1.136, -0.1818, 1.136, -0.1818, 0.2273, -0.2273, 1.136, -0.1818, 1.136, -0.04545, 1.136, 0.0, 1.136, 0.0, 1.364, -0.2273, 1.364, 0.2273, 0.0, 0.2273, 1.0, 0.1818, 1.0, 0.1818, 0.0, 1.364, 1.0, 1.136, 1.0, 1.136, 0.0, 1.364, 0.0, 0.0, 1.364, 0.0, 1.136, 0.04545, 1.136, 0.1818, 1.136, 0.2273, 1.136, 0.2273, 1.364, -1.364, 0.0, -1.136, 0.0, -1.136, 1.0, -1.364, 1.0, 0.0, 1.0, 0.0, 0.0, 0.04545, 0.0, 0.04545, 1.0, -0.2273, 0.0, 0.0, 0.0, 0.0, 1.0, -0.2273, 1.0, 0.1818, 1.136, 0.04545, 1.136, 0.04545, 0.2273, 0.1818, 0.2273, 0.2273, 0.0, 1.136, 0.0, 1.136, 1.0, 0.2273, 1.0, -0.2273, 1.0, -0.2273, 0.0, -0.1818, 0.0, -0.1818, 1.0])
me_grey_wall_01.materials.append(mat_light_stone)
me_grey_wall_01.materials.append(mat_dark_stone)
me_grey_wall_01.use_remesh_preserve_volume = False
me_grey_wall_01.use_remesh_preserve_attributes = False
me_grey_wall_01.use_mirror_vertex_groups = False
me_grey_wall_01.update()
me_grey_wall_01.normals_split_custom_set([tuple(v) for v in zip(*[iter([0.0, 1.0, 1.788e-07, 0.0, 1.0, 1.788e-07, 0.0, 1.0, 1.192e-07, 0.0, 1.0, 1.192e-07, 0.0, 1.0, 1.788e-07, 0.0, 1.0, 1.788e-07, 1.0, 0.0, 0.0, 1.0, 0.0, 0.0, 1.0, 0.0, 0.0, 1.0, 0.0, 0.0, 0.0, -1.0, 0.0, 0.0, -1.0, 0.0, 0.0, -1.0, 0.0, 0.0, -1.0, 0.0, 0.0, -1.0, 0.0, 0.0, -1.0, 0.0, 0.0, 0.0, -1.0, 0.0, 0.0, -1.0, 0.0, 0.0, -1.0, 0.0, 0.0, -1.0, -1.0, 0.0, 0.0, -1.0, 0.0, 0.0, -1.0, 0.0, 0.0, -1.0, 0.0, 0.0, 0.0, 0.0, 1.0, 0.0, 0.0, 1.0, 0.0, 0.0, 1.0, 0.0, 0.0, 1.0, -1.0, 0.0, 0.0, -1.0, 0.0, 0.0, -1.0, 0.0, 0.0, -1.0, 0.0, 0.0, 0.0, -1.0, 0.0, 0.0, -1.0, 0.0, 0.0, -1.0, 0.0, 0.0, -1.0, 0.0, 0.0, -1.0, 0.0, 0.0, -1.0, 0.0, 0.0, -1.0, 0.0, 0.0, -1.0, 0.0, 0.0, -1.0, 0.0, 0.0, -1.0, 0.0, 0.0, 0.0, 1.0, 0.0, 0.0, 1.0, 0.0, 0.0, 1.0, 0.0, 0.0, 1.0, 1.0, 0.0, 0.0, 1.0, 0.0, 0.0, 1.0, 0.0, 0.0, 1.0, 0.0, 0.0, 0.0, 1.0, -1.192e-07, 0.0, 1.0, -1.192e-07, 0.0, 1.0, -7.947e-08, 0.0, 1.0, -7.947e-08, 0.0, 1.0, -1.192e-07, 0.0, 1.0, -1.192e-07, -1.0, 0.0, 0.0, -1.0, 0.0, 0.0, -1.0, 0.0, 0.0, -1.0, 0.0, 0.0, 0.0, 0.0, 1.0, 0.0, 0.0, 1.0, 0.0, 0.0, 1.0, 0.0, 0.0, 1.0, 0.0, 0.0, -1.0, 0.0, 0.0, -1.0, 0.0, 0.0, -1.0, 0.0, 0.0, -1.0, 0.0, 1.0, -7.947e-08, 0.0, 1.0, -7.947e-08, 0.0, 1.0, 1.192e-07, 0.0, 1.0, 1.192e-07, 1.0, 0.0, 0.0, 1.0, 0.0, 0.0, 1.0, 0.0, 0.0, 1.0, 0.0, 0.0, 0.0, 0.0, -1.0, 0.0, 0.0, -1.0, 0.0, 0.0, -1.0, 0.0, 0.0, -1.0])] * 3)])
me_plate_wood_01_002 = bpy.data.meshes.new('Plate_Wood_01.002')
me_plate_wood_01_002.from_pydata([(0.0, 0.0, 0.0), (3.0, 0.0, 0.0), (3.0, 0.3, 0.0), (0.0, 0.3, 0.0), (3.0, 0.0, -3.0), (0.0, 0.0, -3.0), (3.0, 0.3, -3.0), (0.0, 0.3, -3.0)], [], [(0, 1, 2, 3), (4, 1, 0, 5), (1, 4, 6, 2), (4, 5, 7, 6), (5, 0, 3, 7), (2, 6, 7, 3)])
me_plate_wood_01_002.polygons.foreach_set('use_smooth', [True] * 6)
_k = set([(0, 1), (0, 3), (0, 5), (1, 2), (1, 4), (2, 3), (2, 6), (3, 7), (4, 5), (4, 6), (5, 7), (6, 7)])
me_plate_wood_01_002.attributes.new('sharp_edge', 'BOOLEAN', 'EDGE').data.foreach_set('value', [ (min(e.vertices), max(e.vertices)) in _k for e in me_plate_wood_01_002.edges])
_uv = me_plate_wood_01_002.uv_layers.new(name='UVMap')
_uv.uv.foreach_set('vector', [0.0, 0.0, 1.364, 0.0, 1.364, 0.1364, 0.0, 0.1364, -1.364, 1.364, -1.364, 0.0, 0.0, 0.0, 0.0, 1.364, 0.0, 0.0, 1.364, 0.0, 1.364, 0.1364, 0.0, 0.1364, -1.364, 0.0, 0.0, 0.0, 0.0, 0.1364, -1.364, 0.1364, -1.364, 0.0, 0.0, 0.0, 0.0, 0.1364, -1.364, 0.1364, 1.364, 0.0, 1.364, 1.364, 0.0, 1.364, 0.0, 0.0])
me_plate_wood_01_002.materials.append(mat_wood)
me_plate_wood_01_002.use_remesh_preserve_volume = False
me_plate_wood_01_002.use_remesh_preserve_attributes = False
me_plate_wood_01_002.use_mirror_vertex_groups = False
me_plate_wood_01_002.update()
me_plate_wood_01_002.normals_split_custom_set([tuple(v) for v in zip(*[iter([0.0, 0.0, 1.0, 0.0, 0.0, 1.0, 0.0, 0.0, 1.0, 0.0, 0.0, 1.0, 0.0, -1.0, 0.0, 0.0, -1.0, 0.0, 0.0, -1.0, 0.0, 0.0, -1.0, 0.0, 1.0, 0.0, 0.0, 1.0, 0.0, 0.0, 1.0, 0.0, 0.0, 1.0, 0.0, 0.0, 0.0, 0.0, -1.0, 0.0, 0.0, -1.0, 0.0, 0.0, -1.0, 0.0, 0.0, -1.0, -1.0, 0.0, 0.0, -1.0, 0.0, 0.0, -1.0, 0.0, 0.0, -1.0, 0.0, 0.0, 0.0, 1.0, 0.0, 0.0, 1.0, 0.0, 0.0, 1.0, 0.0, 0.0, 1.0, 0.0])] * 3)])
me_wood_door_01_002 = bpy.data.meshes.new('Wood_Door_01.002')
me_wood_door_01_002.from_pydata([(0.0, 0.0, 0.0), (0.0, 0.0, -1.222), (0.0, 1.304, -1.222), (0.0, 1.691, -1.062), (0.0, 1.737, -1.043), (0.0, 1.916, -0.6111), (0.0, 1.737, -0.179), (0.0, 1.691, -0.1602), (0.0, 1.304, 0.0), (-0.3, 0.0, 0.0), (-0.3, 0.0, -1.222), (-0.3, 1.304, 0.0), (-0.3, 1.737, -0.179), (-0.3, 1.691, -0.1602), (-0.3, 1.916, -0.6111), (-0.3, 1.737, -1.043), (-0.3, 1.691, -1.062), (-0.3, 1.304, -1.222)], [], [(0, 1, 2, 3, 4, 5, 6, 7, 8), (1, 0, 9, 10), (0, 8, 11, 9), (12, 13, 11, 8, 7, 6), (10, 9, 11, 13, 12, 14, 15, 16, 17), (6, 5, 14, 12), (5, 4, 15, 14), (17, 16, 15, 4, 3, 2), (2, 1, 10, 17)])
me_wood_door_01_002.polygons.foreach_set('use_smooth', [True] * 9)
_k = set([(0, 1), (0, 8), (0, 9), (1, 2), (1, 10), (2, 3), (2, 17), (3, 4), (4, 5), (4, 15), (5, 6), (5, 14), (6, 7), (6, 12), (7, 8), (8, 11), (9, 10), (9, 11), (10, 17), (11, 13), (12, 13), (12, 14), (14, 15), (15, 16), (16, 17)])
me_wood_door_01_002.attributes.new('sharp_edge', 'BOOLEAN', 'EDGE').data.foreach_set('value', [ (min(e.vertices), max(e.vertices)) in _k for e in me_wood_door_01_002.edges])
_uv = me_wood_door_01_002.uv_layers.new(name='UVMap')
_uv.uv.foreach_set('vector', [0.0, 0.0, 0.5556, 0.0, 0.5556, 0.5929, 0.4828, 0.7687, 0.4742, 0.7894, 0.2778, 0.8707, 0.08136, 0.7894, 0.0728, 0.7687, 0.0, 0.5929, 0.0, 0.5556, 0.0, 0.0, 0.1364, 0.0, 0.1364, 0.5556, 0.0, 0.0, 0.0, 0.5929, -0.1364, 0.5929, -0.1364, 0.0, -0.1364, 0.7604, -0.1364, 0.738, -0.1364, 0.5478, 0.0, 0.5478, -6.18e-19, 0.738, -6.907e-19, 0.7604, -0.5556, 0.0, 0.0, 0.0, 0.0, 0.5929, -0.0728, 0.7687, -0.08136, 0.7894, -0.2778, 0.8707, -0.4742, 0.7894, -0.4828, 0.7687, -0.5556, 0.5929, 0.0, 0.3773, 0.0, 0.5899, -0.1364, 0.5899, -0.1364, 0.3773, 0.0, 0.07657, 0.0, -0.136, 0.1364, -0.136, 0.1364, 0.07657, 0.1364, 0.3352, 0.1364, 0.5254, 0.1364, 0.5478, 0.0, 0.5478, 0.0, 0.5254, 0.0, 0.3352, 0.0, 0.5929, 0.0, -2.46e-15, 0.1364, -2.46e-15, 0.1364, 0.5929])
me_wood_door_01_002.materials.append(mat_wood)
me_wood_door_01_002.use_remesh_preserve_volume = False
me_wood_door_01_002.use_remesh_preserve_attributes = False
me_wood_door_01_002.use_mirror_vertex_groups = False
me_wood_door_01_002.update()
me_wood_door_01_002.normals_split_custom_set([tuple(v) for v in zip(*[iter([1.0, 0.0, 0.0, 1.0, 0.0, 0.0, 1.0, 0.0, 0.0, 1.0, 0.0, 0.0, 1.0, 0.0, 0.0, 1.0, 0.0, 0.0, 1.0, 0.0, 0.0, 1.0, 0.0, 0.0, 1.0, 0.0, 0.0, 0.0, -1.0, 0.0, 0.0, -1.0, 0.0, 0.0, -1.0, 0.0, 0.0, -1.0, 0.0, 0.0, 0.0, 1.0, 0.0, 0.0, 1.0, 0.0, 0.0, 1.0, 0.0, 0.0, 1.0, -1.327e-08, 0.3827, 0.9239, -1.327e-08, 0.3827, 0.9239, -1.327e-08, 0.3827, 0.9239, -1.327e-08, 0.3827, 0.9239, -1.327e-08, 0.3827, 0.9239, -1.327e-08, 0.3827, 0.9239, -1.0, 1.755e-09, 0.0, -1.0, 1.755e-09, 0.0, -1.0, 1.755e-09, 0.0, -1.0, 1.755e-09, 0.0, -1.0, 1.755e-09, 0.0, -1.0, 1.755e-09, 0.0, -1.0, 1.755e-09, 0.0, -1.0, 1.755e-09, 0.0, -1.0, 1.755e-09, 0.0, 0.0, 0.9239, 0.3827, 0.0, 0.9239, 0.3827, 0.0, 0.9239, 0.3827, 0.0, 0.9239, 0.3827, 0.0, 0.9239, -0.3827, 0.0, 0.9239, -0.3827, 0.0, 0.9239, -0.3827, 0.0, 0.9239, -0.3827, 0.0, 0.3827, -0.9239, 0.0, 0.3827, -0.9239, 0.0, 0.3827, -0.9239, 0.0, 0.3827, -0.9239, 0.0, 0.3827, -0.9239, 0.0, 0.3827, -0.9239, 0.0, 0.0, -1.0, 0.0, 0.0, -1.0, 0.0, 0.0, -1.0, 0.0, 0.0, -1.0])] * 3)])

# ---- objects
ob_light = bpy.data.objects.new('Light', light_light)
ob_camera = bpy.data.objects.new('Camera', cam_camera)
ob_ground = bpy.data.objects.new('Ground', me_plane)
ob_grey_door_square_01_001 = bpy.data.objects.new('Grey_Door_Square_01.001', me_grey_door_square_01_001)
ob_grey_window_round_01 = bpy.data.objects.new('Grey_Window_Round_01', me_grey_window_round_01)
ob_grey_window_round_01_001 = bpy.data.objects.new('Grey_Window_Round_01.001', me_grey_window_round_01_001)
ob_grey_small_wall_01 = bpy.data.objects.new('Grey_Small_Wall_01', me_grey_small_wall_01)
ob_roof_point_green_01 = bpy.data.objects.new('Roof_Point_Green_01', me_roof_point_green_01)
ob_plate_wood_01 = bpy.data.objects.new('Plate_Wood_01', me_plate_wood_01)
ob_grey_small_wall_01_001 = bpy.data.objects.new('Grey_Small_Wall_01.001', me_grey_small_wall_01_001)
ob_grey_small_wall_01_002 = bpy.data.objects.new('Grey_Small_Wall_01.002', me_grey_small_wall_01_002)
ob_plate_wood_01_001 = bpy.data.objects.new('Plate_Wood_01.001', me_plate_wood_01_001)
ob_grey_wall_01 = bpy.data.objects.new('Grey_Wall_01', me_grey_wall_01)
ob_point = bpy.data.objects.new('Point', light_point)
ob_plate_wood_01_002 = bpy.data.objects.new('Plate_Wood_01.002', me_plate_wood_01_002)
ob_wood_door_01_002 = bpy.data.objects.new('Wood_Door_01.002', me_wood_door_01_002)

# ---- transforms, parenting, visibility, modifiers, constraints
ob_light.location = (-2.129, -3.101, 26.11)
ob_light.rotation_euler = (0.08727, -0.1745, -2.369e-08)
ob_light.lock_rotations_4d = False
ob_light.empty_display_type = 'ARROWS'
ob_light.color = (0.0, 0.0, 0.0, 0.0)
ob_light.lineart.crease_threshold = 0.0
ob_camera.location = (-0.2067, -8.287, 11.74)
ob_camera.rotation_euler = (0.7935, 1.583e-16, 6.631e-17)
ob_camera.lock_rotations_4d = False
ob_camera.empty_display_type = 'ARROWS'
ob_camera.color = (0.0, 0.0, 0.0, 0.0)
ob_camera.display_type = 'WIRE'
ob_camera.lineart.crease_threshold = 0.0
ob_ground.location = (0.03342, -0.02387, 0.0)
ob_ground.scale = (21.26, 21.26, 21.26)
ob_ground.is_shadow_catcher = True
ob_ground.show_bounds = True
ob_ground.lineart.crease_threshold = 0.0
ob_ground.cycles.use_motion_blur = False
ob_grey_door_square_01_001.location = (0.0, 0.0, 0.0)
ob_grey_door_square_01_001.rotation_euler = (1.571, -0.0, -1.571)
ob_grey_door_square_01_001.lineart.crease_threshold = 0.0
ob_grey_window_round_01.location = (-3.0, 0.0, 0.0)
ob_grey_window_round_01.rotation_euler = (1.571, -0.0, -1.571)
ob_grey_window_round_01.lineart.crease_threshold = 0.0
ob_grey_window_round_01_001.location = (-3.0, -3.017e-08, 2.225)
ob_grey_window_round_01_001.rotation_euler = (1.571, -0.0, -1.571)
ob_grey_window_round_01_001.lineart.crease_threshold = 0.0
ob_grey_small_wall_01.location = (0.01871, -2.992e-07, 2.227)
ob_grey_small_wall_01.rotation_euler = (1.571, -0.0, -1.571)
ob_grey_small_wall_01.lineart.crease_threshold = 0.0
ob_roof_point_green_01.location = (-2.994, 2.508, 4.192)
ob_roof_point_green_01.rotation_euler = (1.571, -0.0, -1.571)
ob_roof_point_green_01.lineart.crease_threshold = 0.0
ob_plate_wood_01.location = (-0.09532, 2.676, 2.208)
ob_plate_wood_01.rotation_euler = (1.571, -0.0, -1.571)
ob_plate_wood_01.lineart.crease_threshold = 0.0
ob_grey_small_wall_01_001.location = (0.01871, 2.545, 2.227)
ob_grey_small_wall_01_001.rotation_euler = (1.571, -0.0, -1.571)
ob_grey_small_wall_01_001.lineart.crease_threshold = 0.0
ob_grey_small_wall_01_002.location = (3.019, 2.508, 2.227)
ob_grey_small_wall_01_002.rotation_euler = (1.571, -0.0, -3.142)
ob_grey_small_wall_01_002.lineart.crease_threshold = 0.0
ob_plate_wood_01_001.location = (-2.979, 2.62, 2.208)
ob_plate_wood_01_001.rotation_euler = (1.571, -0.0, -1.571)
ob_plate_wood_01_001.scale = (1.0, 1.0, 0.9903)
ob_plate_wood_01_001.lineart.crease_threshold = 0.0
ob_grey_wall_01.location = (-3.0, -0.3743, -8.31e-17)
ob_grey_wall_01.rotation_euler = (1.571, -0.0, 0.0)
ob_grey_wall_01.lineart.crease_threshold = 0.0
ob_point.location = (-1.384, 1.015, 1.796)
ob_point.lineart.crease_threshold = 0.0
ob_plate_wood_01_002.location = (-2.994, 2.62, 0.01871)
ob_plate_wood_01_002.rotation_euler = (1.571, -0.0, -1.571)
ob_plate_wood_01_002.lineart.crease_threshold = 0.0
ob_wood_door_01_002.location = (0.8046, -0.3368, -7.479e-17)
ob_wood_door_01_002.rotation_euler = (1.571, -0.0, -1.571)
ob_wood_door_01_002.scale = (1.152, 1.152, 1.152)
ob_wood_door_01_002.lineart.crease_threshold = 0.0

# ---- collection membership
col_collection.objects.link(ob_light)
col_collection.objects.link(ob_camera)
col_collection.objects.link(ob_ground)
col_collection.objects.link(ob_grey_door_square_01_001)
col_collection.objects.link(ob_grey_window_round_01)
col_collection.objects.link(ob_grey_window_round_01_001)
col_collection.objects.link(ob_grey_small_wall_01)
col_collection.objects.link(ob_roof_point_green_01)
col_collection.objects.link(ob_plate_wood_01)
col_collection.objects.link(ob_grey_small_wall_01_001)
col_collection.objects.link(ob_grey_small_wall_01_002)
col_collection.objects.link(ob_plate_wood_01_001)
col_collection.objects.link(ob_grey_wall_01)
col_collection.objects.link(ob_point)
col_collection.objects.link(ob_plate_wood_01_002)
col_collection.objects.link(ob_wood_door_01_002)

# ---- scene / render settings (as saved in the file)
scene.camera = ob_camera
scene.frame_start = 1; scene.frame_end = 250; scene.frame_set(0)
scene.render.engine = 'BLENDER_EEVEE_NEXT'
scene.render.resolution_x = 640
scene.render.resolution_y = 400
scene.render.film_transparent = True
scene.render.use_freestyle = True
scene.render.use_border = True
scene.render.border_min_x = 0.3554
scene.render.border_min_y = 0.276
scene.render.border_max_x = 0.6864
scene.render.border_max_y = 0.7462
scene.render.use_crop_to_border = True
scene.render.line_thickness = 0.5
scene.cycles.samples = 64
scene.cycles.sampling_pattern = 'TABULATED_SOBOL'
scene.cycles.use_adaptive_sampling = False
scene.cycles.use_light_tree = False
scene.eevee.use_gtao = True
scene.view_settings.look = 'Medium Contrast'
scene.view_settings.view_transform = 'Filmic'
scene.view_settings.exposure = 0.2
bpy.context.view_layer.update()
